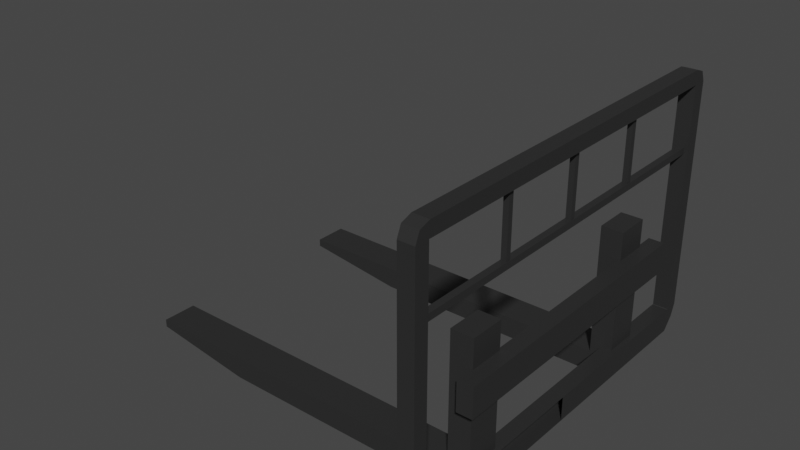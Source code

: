 # Source: forklift-rack.blend  (saved by Blender 3.1.7; exported with 4.5.12 LTS)
import bpy
from mathutils import Matrix  # noqa: F401  (used for matrix-valued properties, if any)

bpy.ops.wm.read_factory_settings(use_empty=True)
scene = bpy.context.scene
scene.name = 'Scene'

# ---- materials (node trees are filled in below, after node groups)
mat_material_002 = bpy.data.materials.new('Material.002')
mat_material_002.use_backface_culling = True
mat_material_002.use_transparent_shadow = False
mat_material_003 = bpy.data.materials.new('Material.003')
mat_material_003.use_backface_culling = True
mat_material_003.use_transparent_shadow = False
mat_material_014 = bpy.data.materials.new('Material.014')
mat_material_014.use_backface_culling = True
mat_material_014.use_transparent_shadow = False
mat_material_006 = bpy.data.materials.new('Material.006')
mat_material_006.use_backface_culling = True
mat_material_006.use_transparent_shadow = False

# ---- material node trees
mat_material_002.use_nodes = True; mat_material_002.node_tree.nodes.clear()
_N = mat_material_002.node_tree.nodes; _L = mat_material_002.node_tree.links
n0 = _N.new('ShaderNodeBsdfPrincipled'); n0.name = 'Principled BSDF'; n0.location = (10, 300)
n0.distribution = 'GGX'
n0.subsurface_method = 'RANDOM_WALK_SKIN'
n0.inputs[1].default_value = 0.4
n0.inputs[2].default_value = 0.4151
n0.inputs[3].default_value = 1.45
n0.inputs[27].default_value = (0.0, 0.0, 0.0, 1.0)
n0.inputs[28].default_value = 1.0
n1 = _N.new('ShaderNodeOutputMaterial'); n1.name = 'Material Output'; n1.location = (320, 270)
n2 = _N.new('ShaderNodeMix'); n2.name = 'Mix'; n2.location = (-340, 210)
n2.label = 'Color Factor'
n2.data_type = 'RGBA'
n2.blend_type = 'MULTIPLY'
n2.inputs[0].default_value = 1.0
n2.inputs[7].default_value = (0.04397, 0.04397, 0.04397, 1.0)
n3 = _N.new('ShaderNodeVertexColor'); n3.name = 'Vertex Color'; n3.location = (-650, -30)
n3.layer_name = 'Col'
_L.new(n0.outputs[0], n1.inputs[0])
_L.new(n2.outputs[2], n0.inputs[0])
_L.new(n3.outputs[0], n2.inputs[6])
n1.is_active_output = True
mat_material_003.use_nodes = True; mat_material_003.node_tree.nodes.clear()
_N = mat_material_003.node_tree.nodes; _L = mat_material_003.node_tree.links
n0 = _N.new('ShaderNodeBsdfPrincipled'); n0.name = 'Principled BSDF'; n0.location = (10, 300)
n0.distribution = 'GGX'
n0.subsurface_method = 'RANDOM_WALK_SKIN'
n0.inputs[1].default_value = 0.4
n0.inputs[2].default_value = 0.4151
n0.inputs[3].default_value = 1.45
n0.inputs[27].default_value = (0.0, 0.0, 0.0, 1.0)
n0.inputs[28].default_value = 1.0
n1 = _N.new('ShaderNodeOutputMaterial'); n1.name = 'Material Output'; n1.location = (320, 270)
n2 = _N.new('ShaderNodeMix'); n2.name = 'Mix'; n2.location = (-340, 210)
n2.label = 'Color Factor'
n2.data_type = 'RGBA'
n2.blend_type = 'MULTIPLY'
n2.inputs[0].default_value = 1.0
n2.inputs[7].default_value = (0.1179, 0.1179, 0.1179, 1.0)
n3 = _N.new('ShaderNodeVertexColor'); n3.name = 'Vertex Color'; n3.location = (-650, -30)
n3.layer_name = 'Col'
_L.new(n0.outputs[0], n1.inputs[0])
_L.new(n2.outputs[2], n0.inputs[0])
_L.new(n3.outputs[0], n2.inputs[6])
n1.is_active_output = True
mat_material_014.use_nodes = True; mat_material_014.node_tree.nodes.clear()
_N = mat_material_014.node_tree.nodes; _L = mat_material_014.node_tree.links
n0 = _N.new('ShaderNodeBsdfPrincipled'); n0.name = 'Principled BSDF'; n0.location = (10, 300)
n0.distribution = 'GGX'
n0.subsurface_method = 'RANDOM_WALK_SKIN'
n0.inputs[1].default_value = 0.4
n0.inputs[2].default_value = 0.4151
n0.inputs[3].default_value = 1.45
n0.inputs[27].default_value = (0.0, 0.0, 0.0, 1.0)
n0.inputs[28].default_value = 1.0
n1 = _N.new('ShaderNodeOutputMaterial'); n1.name = 'Material Output'; n1.location = (320, 270)
n2 = _N.new('ShaderNodeMix'); n2.name = 'Mix'; n2.location = (-340, 210)
n2.label = 'Color Factor'
n2.data_type = 'RGBA'
n2.blend_type = 'MULTIPLY'
n2.inputs[0].default_value = 1.0
n2.inputs[7].default_value = (0.8, 0.5079, 0.03644, 1.0)
n3 = _N.new('ShaderNodeVertexColor'); n3.name = 'Vertex Color'; n3.location = (-650, -30)
n3.layer_name = 'Col'
_L.new(n0.outputs[0], n1.inputs[0])
_L.new(n2.outputs[2], n0.inputs[0])
_L.new(n3.outputs[0], n2.inputs[6])
n1.is_active_output = True
mat_material_006.use_nodes = True; mat_material_006.node_tree.nodes.clear()
_N = mat_material_006.node_tree.nodes; _L = mat_material_006.node_tree.links
n0 = _N.new('ShaderNodeBsdfPrincipled'); n0.name = 'Principled BSDF'; n0.location = (10, 300)
n0.distribution = 'GGX'
n0.subsurface_method = 'RANDOM_WALK_SKIN'
n0.inputs[1].default_value = 0.4
n0.inputs[2].default_value = 0.4151
n0.inputs[3].default_value = 1.45
n0.inputs[27].default_value = (0.0, 0.0, 0.0, 1.0)
n0.inputs[28].default_value = 1.0
n1 = _N.new('ShaderNodeOutputMaterial'); n1.name = 'Material Output'; n1.location = (320, 270)
n2 = _N.new('ShaderNodeMix'); n2.name = 'Mix'; n2.location = (-340, 210)
n2.label = 'Color Factor'
n2.data_type = 'RGBA'
n2.blend_type = 'MULTIPLY'
n2.inputs[0].default_value = 1.0
n2.inputs[7].default_value = (0.2548, 0.2548, 0.2548, 1.0)
n3 = _N.new('ShaderNodeVertexColor'); n3.name = 'Vertex Color'; n3.location = (-650, -30)
n3.layer_name = 'Col'
_L.new(n0.outputs[0], n1.inputs[0])
_L.new(n2.outputs[2], n0.inputs[0])
_L.new(n3.outputs[0], n2.inputs[6])
n1.is_active_output = True

# ---- world
world_world = bpy.data.worlds.new('World'); scene.world = world_world
world_world.use_nodes = True; world_world.node_tree.nodes.clear()
_N = world_world.node_tree.nodes; _L = world_world.node_tree.links
n0 = _N.new('ShaderNodeOutputWorld'); n0.name = 'World Output'; n0.location = (300, 300)
n1 = _N.new('ShaderNodeBackground'); n1.name = 'Background'; n1.location = (10, 300)
n1.inputs[0].default_value = (0.05088, 0.05088, 0.05088, 1.0)
_L.new(n1.outputs[0], n0.inputs[0])
n0.is_active_output = True
world_world.color = (0.05088, 0.05088, 0.05088)
world_world.use_sun_shadow = False
world_world.sun_shadow_jitter_overblur = 0.0

# ---- meshes
me_cylinder_002 = bpy.data.meshes.new('Cylinder.002')
me_cylinder_002.from_pydata([(0.001193, 0.02247, -0.0145), (0.001193, 0.02247, -0.0145), (0.001193, 0.02134, -0.0145), (0.001193, 0.02134, -0.0145), (0.001193, 0.02134, -0.0145), (0.001193, 0.02247, -0.0145), (0.001193, 0.02134, -0.0145), (0.001193, 0.02247, -0.0145), (0.001193, 0.01108, -0.0145), (0.001193, 0.01108, -0.0145), (0.001193, 0.01909, -0.0145), (0.001193, 0.01909, -0.0145), (0.001193, 0.01108, -0.0145), (0.001193, 0.01108, -0.0145), (0.001193, 0.01108, -0.0145), (0.001193, 0.01909, -0.0145), (0.001193, -0.02247, -0.0145), (0.001193, -0.02247, -0.0145), (0.001193, -0.02134, -0.0145), (0.001193, -0.02247, -0.0145), (0.001193, -0.02247, -0.0145), (0.001193, -0.02134, -0.0145), (0.001193, -0.02247, -0.0145), (0.001193, -0.02134, -0.0145), (0.001193, -0.01909, -0.0145), (0.001193, -0.01909, -0.0145), (0.001193, -0.01107, -0.0145), (0.001193, -0.01909, -0.0145), (0.001193, -0.01909, -0.0145), (0.001193, -0.01107, -0.0145), (0.001193, -0.01909, -0.0145), (0.001193, -0.01909, -0.0145), (0.001193, -0.01107, -0.0145), (-0.003593, 0.02045, -0.01482), (-0.005775, 0.02045, -0.01482), (-0.005775, 0.02045, -0.01367), (-0.003593, 0.02045, -0.01367), (-0.003593, -0.01995, -0.01367), (-0.003593, 0.02045, -0.01367), (-0.003593, 0.02045, -0.01367), (-0.005775, -0.01995, -0.01367), (-0.005775, -0.01995, -0.01367), (-0.005775, 0.02045, -0.01367), (-0.003593, -0.01995, -0.01367), (-0.003593, -0.01995, -0.01367), (-0.005775, -0.01995, -0.01482), (-0.005775, -0.01995, -0.01482), (-0.003593, -0.01995, -0.01482), (-0.005775, -0.01995, -0.01367), (-0.005775, -0.01995, -0.01482), (-0.005775, -0.01995, -0.01482), (-0.003593, 0.02045, -0.01482), (-0.003593, 0.02045, -0.01482), (-0.003593, -0.01995, -0.01482), (-0.005775, 0.02045, -0.01482), (-0.003593, -0.01995, -0.01367), (-0.003593, -0.01995, -0.01367), (-0.003593, 0.02045, -0.01482), (-0.003593, 0.02045, -0.01482), (-0.003593, 0.02045, -0.01367), (-0.003593, -0.01995, -0.01482), (-0.005775, 0.02045, -0.01482), (-0.005775, 0.02045, -0.01482), (-0.005775, -0.01995, -0.01482), (-0.005775, -0.01995, -0.01367), (-0.005775, -0.01995, -0.01367), (-0.005775, 0.02045, -0.01367), (-0.01663, -0.01248, -0.01461), (-0.01663, -0.01177, -0.01499), (-0.01663, -0.01248, -0.01499), (-0.01663, -0.01177, -0.01461), (-0.01108, -0.01248, -0.01461), (-0.01663, -0.01177, -0.01461), (-0.01663, -0.01248, -0.01461), (-0.01108, -0.01177, -0.01461), (-0.01108, -0.01248, -0.01499), (-0.01108, -0.01177, -0.01461), (-0.01108, -0.01248, -0.01461), (-0.01108, -0.01177, -0.01499), (-0.01108, -0.01248, -0.01499), (-0.01108, -0.01248, -0.01499), (-0.01663, -0.01177, -0.01499), (-0.01663, -0.01177, -0.01499), (-0.01108, -0.01177, -0.01499), (-0.01663, -0.01248, -0.01499), (-0.01108, -0.01177, -0.01499), (-0.01663, -0.01177, -0.01461), (-0.01108, -0.01177, -0.01461), (-0.01663, -0.01177, -0.01499), (-0.01663, -0.01248, -0.01499), (-0.01108, -0.01248, -0.01461), (-0.01663, -0.01248, -0.01461), (-0.01108, -0.01248, -0.01499), (-0.01663, 0.01226, -0.01461), (-0.01663, 0.01297, -0.01499), (-0.01663, 0.01226, -0.01499), (-0.01663, 0.01297, -0.01461), (-0.01108, 0.01226, -0.01461), (-0.01663, 0.01297, -0.01461), (-0.01663, 0.01226, -0.01461), (-0.01108, 0.01297, -0.01461), (-0.01108, 0.01226, -0.01499), (-0.01108, 0.01297, -0.01461), (-0.01108, 0.01226, -0.01461), (-0.01108, 0.01297, -0.01499), (-0.01108, 0.01226, -0.01499), (-0.01108, 0.01226, -0.01499), (-0.01663, 0.01297, -0.01499), (-0.01663, 0.01297, -0.01499), (-0.01108, 0.01297, -0.01499), (-0.01663, 0.01226, -0.01499), (-0.01108, 0.01297, -0.01499), (-0.01108, 0.01297, -0.01499), (-0.01663, 0.01297, -0.01461), (-0.01663, 0.01297, -0.01461), (-0.01108, 0.01297, -0.01461), (-0.01663, 0.01297, -0.01499), (-0.01663, 0.01226, -0.01499), (-0.01663, 0.01226, -0.01499), (-0.01108, 0.01226, -0.01461), (-0.01108, 0.01226, -0.01461), (-0.01663, 0.01226, -0.01461), (-0.01108, 0.01226, -0.01499), (-0.01663, -0.0001102, -0.01499), (-0.01663, -0.0001102, -0.01499), (-0.01663, 0.0005996, -0.01461), (-0.01663, 0.0005996, -0.01461), (-0.01663, 0.0005996, -0.01499), (-0.01663, -0.0001102, -0.01461), (-0.01108, -0.0001102, -0.01461), (-0.01663, 0.0005996, -0.01461), (-0.01663, -0.0001102, -0.01461), (-0.01108, 0.0005996, -0.01461), (-0.01108, -0.0001102, -0.01499), (-0.01108, 0.0005996, -0.01461), (-0.01108, -0.0001102, -0.01461), (-0.01108, 0.0005996, -0.01499), (-0.01108, -0.0001102, -0.01499), (-0.01108, -0.0001102, -0.01499), (-0.01663, 0.0005996, -0.01499), (-0.01663, 0.0005996, -0.01499), (-0.01108, 0.0005996, -0.01499), (-0.01663, -0.0001102, -0.01499), (-0.01108, 0.0005996, -0.01499), (-0.01108, 0.0005996, -0.01499), (-0.01663, 0.0005996, -0.01461), (-0.01663, 0.0005996, -0.01461), (-0.01108, 0.0005996, -0.01461), (-0.01663, 0.0005996, -0.01499), (-0.01663, -0.0001102, -0.01499), (-0.01663, -0.0001102, -0.01499), (-0.01108, -0.0001102, -0.01461), (-0.01108, -0.0001102, -0.01461), (-0.01663, -0.0001102, -0.01461), (-0.01108, -0.0001102, -0.01499), (-0.01142, 0.02732, -0.01504), (-0.01142, 0.02732, -0.01456), (-0.01094, 0.02732, -0.01504), (-0.01094, 0.02732, -0.01456), (-0.01094, -0.02683, -0.01456), (-0.01094, 0.02732, -0.01456), (-0.01094, 0.02732, -0.01456), (-0.01142, -0.02683, -0.01456), (-0.01142, -0.02683, -0.01456), (-0.01142, 0.02732, -0.01456), (-0.01142, -0.02683, -0.01456), (-0.01142, -0.02683, -0.01504), (-0.01094, -0.02683, -0.01456), (-0.01094, -0.02683, -0.01504), (-0.01142, -0.02683, -0.01504), (-0.01142, -0.02683, -0.01504), (-0.01094, 0.02732, -0.01504), (-0.01094, 0.02732, -0.01504), (-0.01094, -0.02683, -0.01504), (-0.01142, 0.02732, -0.01504), (-0.01094, -0.02683, -0.01456), (-0.01094, -0.02683, -0.01456), (-0.01094, 0.02732, -0.01504), (-0.01094, 0.02732, -0.01504), (-0.01094, 0.02732, -0.01456), (-0.01094, -0.02683, -0.01504), (-0.01142, 0.02732, -0.01504), (-0.01142, 0.02732, -0.01504), (-0.01142, -0.02683, -0.01504), (-0.01142, -0.02683, -0.01456), (-0.01142, -0.02683, -0.01456), (-0.01142, 0.02732, -0.01456), (0.001166, 0.02642, -0.0143), (0.001152, 0.02638, -0.01545), (0.001152, 0.02638, -0.0143), (0.001166, 0.02642, -0.01545), (0.001152, 0.0002524, -0.01545), (0.001152, 0.02638, -0.01545), (0.001152, 0.02638, -0.01545), (0.002949, 0.0002524, -0.01545), (0.002949, 0.0002524, -0.01545), (0.002949, 0.02638, -0.01545), (0.001152, 0.0002524, -0.01545), (0.001152, 0.0002524, -0.01545), (0.001152, 0.02638, -0.0143), (0.001152, 0.02638, -0.0143), (0.001152, 0.02638, -0.01545), (0.001152, 0.0002524, -0.0143), (0.001134, 0.02655, -0.0143), (0.001134, 0.02655, -0.0143), (0.00203, 0.02789, -0.0143), (0.00203, 0.02789, -0.0143), (0.001134, 0.02853, -0.0143), (0.001166, 0.02642, -0.0143), (0.002949, 0.02638, -0.01545), (0.00203, 0.02789, -0.01545), (0.00203, 0.02789, -0.01545), (0.002949, 0.02638, -0.0143), (0.002949, 0.02638, -0.0143), (0.00203, 0.02789, -0.0143), (0.002949, 0.02638, -0.0143), (0.002949, 0.02638, -0.0143), (0.001166, 0.02642, -0.0143), (0.001166, 0.02642, -0.0143), (0.001152, 0.02638, -0.0143), (0.00203, 0.02789, -0.0143), (0.001166, 0.02642, -0.01545), (0.001166, 0.02642, -0.01545), (0.002949, 0.02638, -0.01545), (0.002949, 0.02638, -0.01545), (0.001152, 0.02638, -0.01545), (0.00203, 0.02789, -0.01545), (-0.01589, 0.02655, -0.0143), (-0.01589, 0.02655, -0.0143), (0.001134, 0.02655, -0.01545), (0.001134, 0.02655, -0.01545), (0.001134, 0.02655, -0.0143), (-0.01589, 0.02655, -0.01545), (0.001134, 0.02655, -0.01545), (0.001134, 0.02655, -0.01545), (0.001134, 0.02853, -0.01545), (0.00203, 0.02789, -0.01545), (0.00203, 0.02789, -0.01545), (0.001166, 0.02642, -0.01545), (0.001166, 0.02642, -0.01545), (0.001166, 0.02642, -0.01545), (0.001166, 0.02642, -0.0143), (0.001134, 0.02655, -0.0143), (0.001134, 0.02655, -0.0143), (0.001134, 0.02655, -0.01545), (0.001134, 0.02853, -0.01545), (0.00203, 0.02789, -0.0143), (0.00203, 0.02789, -0.01545), (0.001134, 0.02853, -0.0143), (-0.01589, 0.02655, -0.0143), (-0.01589, 0.02655, -0.0143), (-0.01589, 0.02853, -0.0143), (-0.01665, 0.02793, -0.0143), (-0.01665, 0.02793, -0.0143), (-0.0159, 0.02654, -0.0143), (-0.01589, 0.02853, -0.01545), (-0.01589, 0.02853, -0.01545), (0.001134, 0.02853, -0.0143), (0.001134, 0.02853, -0.0143), (0.001134, 0.02853, -0.01545), (-0.01589, 0.02853, -0.0143), (0.001134, 0.02853, -0.0143), (-0.01589, 0.02853, -0.0143), (-0.01589, 0.02853, -0.0143), (0.001134, 0.02655, -0.0143), (0.001134, 0.02655, -0.0143), (-0.01589, 0.02655, -0.0143), (0.001134, 0.02655, -0.01545), (0.001134, 0.02655, -0.01545), (-0.01589, 0.02853, -0.01545), (-0.01589, 0.02853, -0.01545), (0.001134, 0.02853, -0.01545), (-0.01589, 0.02655, -0.01545), (0.002949, 0.0002524, -0.01545), (0.002949, 0.0002524, -0.01545), (0.002949, 0.02638, -0.0143), (0.002949, 0.02638, -0.0143), (0.002949, 0.0002524, -0.0143), (0.002949, 0.02638, -0.01545), (0.002949, 0.0002524, -0.0143), (0.002949, 0.0002524, -0.0143), (0.001152, 0.02638, -0.0143), (0.001152, 0.02638, -0.0143), (0.001152, 0.0002524, -0.0143), (0.002949, 0.02638, -0.0143), (-0.01587, 0.02646, -0.0143), (-0.01587, 0.02646, -0.0143), (-0.01587, 0.02646, -0.01545), (-0.0159, 0.02654, -0.01545), (-0.0159, 0.02654, -0.01545), (-0.0159, 0.02654, -0.0143), (-0.01589, 0.02655, -0.01545), (-0.01589, 0.02655, -0.01545), (-0.01665, 0.02793, -0.01545), (-0.01665, 0.02793, -0.01545), (-0.01589, 0.02853, -0.01545), (-0.0159, 0.02654, -0.01545), (-0.0159, 0.02654, -0.01545), (-0.0159, 0.02654, -0.01545), (-0.0159, 0.02654, -0.0143), (-0.01589, 0.02655, -0.01545), (-0.01589, 0.02655, -0.0143), (-0.0159, 0.02654, -0.01545), (-0.01589, 0.02853, -0.01545), (-0.01589, 0.02853, -0.01545), (-0.01665, 0.02793, -0.0143), (-0.01665, 0.02793, -0.0143), (-0.01589, 0.02853, -0.0143), (-0.01665, 0.02793, -0.01545), (-0.01587, 0.0002524, -0.0143), (-0.01587, 0.0002524, -0.0143), (-0.01692, 0.02644, -0.0143), (-0.01692, 0.02644, -0.0143), (-0.01692, 0.0002524, -0.0143), (-0.01587, 0.02646, -0.0143), (-0.01692, 0.02644, -0.01545), (-0.01692, 0.02644, -0.0143), (-0.01665, 0.02793, -0.0143), (-0.01665, 0.02793, -0.01545), (-0.01665, 0.02793, -0.0143), (-0.01692, 0.02644, -0.0143), (-0.01692, 0.02644, -0.0143), (-0.0159, 0.02654, -0.0143), (-0.0159, 0.02654, -0.0143), (-0.01587, 0.02646, -0.0143), (-0.01692, 0.02644, -0.01545), (-0.01692, 0.02644, -0.01545), (-0.01587, 0.02646, -0.01545), (-0.01692, 0.0002524, -0.01545), (-0.01692, 0.02644, -0.01545), (-0.01692, 0.02644, -0.01545), (-0.01587, 0.0002524, -0.01545), (-0.01587, 0.0002524, -0.01545), (-0.01587, 0.02646, -0.01545), (-0.01587, 0.0002524, -0.01545), (-0.01587, 0.0002524, -0.01545), (-0.01587, 0.02646, -0.0143), (-0.01587, 0.02646, -0.0143), (-0.01587, 0.0002524, -0.0143), (-0.01587, 0.02646, -0.01545), (-0.01692, 0.0002524, -0.0143), (-0.01692, 0.02644, -0.0143), (-0.01692, 0.02644, -0.0143), (-0.01692, 0.0002524, -0.01545), (-0.01692, 0.0002524, -0.01545), (-0.01692, 0.02644, -0.01545), (0.001166, -0.02592, -0.0143), (0.001152, -0.02588, -0.01545), (0.001166, -0.02592, -0.01545), (0.001152, -0.02588, -0.0143), (0.002949, -0.02588, -0.01545), (0.002949, -0.02588, -0.01545), (0.001152, 0.0002524, -0.01545), (0.001152, 0.0002524, -0.01545), (0.002949, 0.0002524, -0.01545), (0.001152, -0.02588, -0.01545), (0.001152, -0.02588, -0.0143), (0.001152, 0.0002524, -0.0143), (0.001152, 0.0002524, -0.0143), (0.001152, -0.02588, -0.01545), (0.001152, -0.02588, -0.01545), (0.001152, 0.0002524, -0.01545), (0.00203, -0.02739, -0.0143), (0.00203, -0.02739, -0.0143), (0.001134, -0.02604, -0.0143), (0.001134, -0.02604, -0.0143), (0.001134, -0.02803, -0.0143), (0.001166, -0.02592, -0.0143), (0.00203, -0.02739, -0.0143), (0.002949, -0.02588, -0.01545), (0.002949, -0.02588, -0.0143), (0.00203, -0.02739, -0.01545), (0.002949, -0.02588, -0.0143), (0.001152, -0.02588, -0.0143), (0.001166, -0.02592, -0.0143), (0.00203, -0.02739, -0.0143), (0.002949, -0.02588, -0.01545), (0.002949, -0.02588, -0.01545), (0.00203, -0.02739, -0.01545), (0.001166, -0.02592, -0.01545), (0.001166, -0.02592, -0.01545), (0.001152, -0.02588, -0.01545), (0.001134, -0.02604, -0.01545), (-0.01589, -0.02604, -0.01545), (-0.01589, -0.02604, -0.0143), (0.001134, -0.02604, -0.0143), (0.001134, -0.02803, -0.01545), (0.001134, -0.02604, -0.01545), (0.001134, -0.02604, -0.01545), (0.00203, -0.02739, -0.01545), (0.00203, -0.02739, -0.01545), (0.001166, -0.02592, -0.01545), (0.001134, -0.02604, -0.0143), (0.001134, -0.02604, -0.0143), (0.001166, -0.02592, -0.01545), (0.001166, -0.02592, -0.01545), (0.001134, -0.02604, -0.01545), (0.001166, -0.02592, -0.0143), (0.001134, -0.02803, -0.0143), (0.001134, -0.02803, -0.01545), (0.001134, -0.02803, -0.01545), (0.00203, -0.02739, -0.0143), (0.00203, -0.02739, -0.0143), (0.00203, -0.02739, -0.01545), (-0.01589, -0.02803, -0.0143), (-0.01589, -0.02604, -0.0143), (-0.01589, -0.02604, -0.0143), (-0.01665, -0.02743, -0.0143), (-0.01665, -0.02743, -0.0143), (-0.0159, -0.02604, -0.0143), (-0.01589, -0.02803, -0.01545), (-0.01589, -0.02803, -0.01545), (0.001134, -0.02803, -0.0143), (0.001134, -0.02803, -0.0143), (-0.01589, -0.02803, -0.0143), (0.001134, -0.02803, -0.01545), (-0.01589, -0.02803, -0.0143), (-0.01589, -0.02803, -0.0143), (0.001134, -0.02604, -0.0143), (0.001134, -0.02604, -0.0143), (-0.01589, -0.02604, -0.0143), (0.001134, -0.02803, -0.0143), (-0.01589, -0.02803, -0.01545), (-0.01589, -0.02803, -0.01545), (0.001134, -0.02604, -0.01545), (0.001134, -0.02604, -0.01545), (0.001134, -0.02803, -0.01545), (-0.01589, -0.02604, -0.01545), (0.002949, -0.02588, -0.01545), (0.002949, -0.02588, -0.01545), (0.002949, 0.0002524, -0.0143), (0.002949, 0.0002524, -0.0143), (0.002949, -0.02588, -0.0143), (0.002949, 0.0002524, -0.01545), (-0.01587, -0.02595, -0.01545), (-0.01587, -0.02595, -0.0143), (-0.01587, -0.02595, -0.0143), (-0.0159, -0.02604, -0.01545), (-0.0159, -0.02604, -0.01545), (-0.0159, -0.02604, -0.0143), (-0.01589, -0.02604, -0.01545), (-0.01589, -0.02604, -0.01545), (-0.01665, -0.02743, -0.01545), (-0.01665, -0.02743, -0.01545), (-0.0159, -0.02604, -0.01545), (-0.01589, -0.02803, -0.01545), (-0.0159, -0.02604, -0.01545), (-0.0159, -0.02604, -0.0143), (-0.0159, -0.02604, -0.0143), (-0.01589, -0.02604, -0.01545), (-0.01589, -0.02604, -0.01545), (-0.01589, -0.02604, -0.0143), (-0.01665, -0.02743, -0.0143), (-0.01665, -0.02743, -0.01545), (-0.01665, -0.02743, -0.01545), (-0.01589, -0.02803, -0.0143), (-0.01589, -0.02803, -0.0143), (-0.01589, -0.02803, -0.01545), (-0.01692, -0.02594, -0.0143), (-0.01692, -0.02594, -0.0143), (-0.01587, 0.0002524, -0.0143), (-0.01587, 0.0002524, -0.0143), (-0.01692, 0.0002524, -0.0143), (-0.01587, -0.02595, -0.0143), (-0.01665, -0.02743, -0.01545), (-0.01665, -0.02743, -0.0143), (-0.01665, -0.02743, -0.0143), (-0.01692, -0.02594, -0.01545), (-0.01692, -0.02594, -0.01545), (-0.01692, -0.02594, -0.0143), (-0.01587, -0.02595, -0.0143), (-0.01692, -0.02594, -0.0143), (-0.01692, -0.02594, -0.0143), (-0.0159, -0.02604, -0.0143), (-0.0159, -0.02604, -0.0143), (-0.01665, -0.02743, -0.0143), (-0.01692, -0.02594, -0.01545), (-0.01692, -0.02594, -0.01545), (-0.0159, -0.02604, -0.01545), (-0.0159, -0.02604, -0.01545), (-0.01665, -0.02743, -0.01545), (-0.01587, -0.02595, -0.01545), (-0.01587, 0.0002524, -0.01545), (-0.01692, 0.0002524, -0.01545), (-0.01692, 0.0002524, -0.01545), (-0.01587, 0.0002524, -0.0143), (-0.01587, 0.0002524, -0.0143), (-0.01692, 0.0002524, -0.0143), (-0.01587, 0.0002524, -0.01545), (-0.01587, 0.0002524, -0.01545), (-0.01587, -0.02595, -0.01545), (-0.01692, -0.02594, -0.01545), (-0.01692, -0.02594, -0.01545), (-0.01692, 0.0002524, -0.01545), (-0.01587, 0.0002524, -0.0143), (-0.01587, 0.0002524, -0.0143), (-0.01587, -0.02595, -0.0143), (-0.01587, -0.02595, -0.01545), (-0.01587, -0.02595, -0.01545), (-0.01587, 0.0002524, -0.01545), (-0.01692, -0.02594, -0.01545), (-0.01692, -0.02594, -0.01545), (-0.01692, 0.0002524, -0.0143), (-0.01692, 0.0002524, -0.0143), (-0.01692, 0.0002524, -0.01545), (-0.01692, -0.02594, -0.0143), (0.001832, -0.01271, -0.03421), (0.001832, -0.01271, -0.01639), (0.001832, -0.01271, -0.01639), (0.003448, -0.01271, -0.03421), (0.003448, -0.01271, -0.03421), (0.003448, -0.01271, -0.01639), (0.003448, -0.01753, -0.01639), (0.003448, -0.01753, -0.01639), (0.00185, -0.01753, -0.01635), (0.00185, -0.01753, -0.01635), (0.001832, -0.01753, -0.01639), (0.002992, -0.01753, -0.01521), (0.001832, -0.01753, -0.03421), (0.001832, -0.01753, -0.03421), (0.002402, -0.01753, -0.04182), (0.002402, -0.01753, -0.04182), (0.003448, -0.01753, -0.03421), (0.001832, -0.01753, -0.04182), (0.001832, -0.01753, -0.04182), (0.001832, -0.01753, -0.04182), (0.002402, -0.01271, -0.04182), (0.002402, -0.01271, -0.04182), (0.002402, -0.01753, -0.04182), (0.001832, -0.01271, -0.04182), (0.003448, -0.01753, -0.03421), (0.003448, -0.01753, -0.03421), (0.002402, -0.01271, -0.04182), (0.002402, -0.01271, -0.04182), (0.003448, -0.01271, -0.03421), (0.002402, -0.01753, -0.04182), (0.001832, -0.01753, -0.04182), (0.001832, -0.01753, -0.03421), (0.001832, -0.01753, -0.03421), (0.001832, -0.01271, -0.04182), (0.001832, -0.01271, -0.04182), (0.001832, -0.01271, -0.03421), (0.001832, -0.01271, -0.01639), (0.001832, -0.01271, -0.01639), (0.001832, -0.01753, -0.03421), (0.001832, -0.01753, -0.03421), (0.001832, -0.01753, -0.01639), (0.001832, -0.01271, -0.03421), (0.003448, -0.01753, -0.03421), (0.003448, -0.01753, -0.03421), (0.003448, -0.01271, -0.01639), (0.003448, -0.01271, -0.01639), (0.003448, -0.01753, -0.01639), (0.003448, -0.01271, -0.03421), (0.001832, -0.01753, -0.01639), (0.001832, -0.01753, -0.01639), (0.003448, -0.01753, -0.03421), (0.003448, -0.01753, -0.03421), (0.003448, -0.01753, -0.01639), (0.001832, -0.01753, -0.03421), (0.001832, -0.01271, -0.04182), (0.001832, -0.01271, -0.03421), (0.001832, -0.01271, -0.03421), (0.002402, -0.01271, -0.04182), (0.002402, -0.01271, -0.04182), (0.003448, -0.01271, -0.03421), (0.00185, -0.01753, -0.01635), (0.00185, -0.01753, -0.01635), (0.001833, -0.01271, -0.01628), (0.001833, -0.01271, -0.01628), (0.00185, -0.01271, -0.01635), (0.001833, -0.01753, -0.01628), (0.002992, -0.01271, -0.01521), (0.002992, -0.01271, -0.01521), (0.002992, -0.01753, -0.01521), (0.003448, -0.01753, -0.01639), (0.003448, -0.01271, -0.01639), (0.001832, -0.01753, -0.01639), (0.001832, -0.01753, -0.01639), (0.00185, -0.01271, -0.01635), (0.00185, -0.01271, -0.01635), (0.001832, -0.01271, -0.01639), (0.00185, -0.01753, -0.01635), (0.002992, -0.01271, -0.01521), (0.003448, -0.01271, -0.01639), (0.00185, -0.01271, -0.01635), (0.00185, -0.01271, -0.01635), (0.001832, -0.01271, -0.01639), (0.001833, -0.01753, -0.01628), (0.001833, -0.01753, -0.01628), (-0.007837, -0.01271, -0.01628), (-0.007837, -0.01271, -0.01628), (0.001833, -0.01271, -0.01628), (-0.007837, -0.01753, -0.01628), (0.001833, -0.01271, -0.01628), (0.001833, -0.01271, -0.01628), (0.001833, -0.01271, -0.01466), (0.002992, -0.01271, -0.01521), (0.002992, -0.01271, -0.01521), (0.00185, -0.01271, -0.01635), (0.002992, -0.01753, -0.01521), (0.002992, -0.01753, -0.01521), (0.001833, -0.01753, -0.01628), (0.001833, -0.01753, -0.01628), (0.00185, -0.01753, -0.01635), (0.001833, -0.01753, -0.01466), (0.001833, -0.01271, -0.01466), (0.001833, -0.01271, -0.01466), (0.001833, -0.01753, -0.01466), (0.002992, -0.01753, -0.01521), (-0.007837, -0.01753, -0.01466), (-0.007837, -0.01271, -0.01466), (-0.007837, -0.01753, -0.01628), (-0.007837, -0.01271, -0.01628), (-0.007837, -0.01271, -0.01628), (0.001833, -0.01271, -0.01466), (0.001833, -0.01271, -0.01628), (-0.007837, -0.01271, -0.01466), (-0.007837, -0.01753, -0.01466), (0.001833, -0.01753, -0.01628), (0.001833, -0.01753, -0.01466), (-0.007837, -0.01753, -0.01628), (0.001833, -0.01271, -0.01466), (-0.007837, -0.01271, -0.01466), (-0.007837, -0.01271, -0.01466), (0.001833, -0.01753, -0.01466), (0.001833, -0.01753, -0.01466), (-0.007837, -0.01753, -0.01466), (0.001832, 0.01758, -0.03421), (0.001832, 0.01758, -0.01639), (0.001832, 0.01758, -0.01639), (0.003448, 0.01758, -0.03421), (0.003448, 0.01758, -0.03421), (0.003448, 0.01758, -0.01639), (0.003448, 0.01277, -0.01639), (0.003448, 0.01277, -0.01639), (0.00185, 0.01277, -0.01635), (0.00185, 0.01277, -0.01635), (0.001832, 0.01277, -0.01639), (0.002992, 0.01277, -0.01521), (0.001832, 0.01277, -0.03421), (0.001832, 0.01277, -0.03421), (0.002402, 0.01277, -0.04182), (0.002402, 0.01277, -0.04182), (0.003448, 0.01277, -0.03421), (0.001832, 0.01277, -0.04182), (0.001832, 0.01277, -0.04182), (0.002402, 0.01758, -0.04182), (0.002402, 0.01277, -0.04182), (0.001832, 0.01758, -0.04182), (0.002402, 0.01277, -0.04182), (0.002402, 0.01277, -0.04182), (0.003448, 0.01758, -0.03421), (0.003448, 0.01758, -0.03421), (0.003448, 0.01277, -0.03421), (0.002402, 0.01758, -0.04182), (0.001832, 0.01277, -0.04182), (0.001832, 0.01277, -0.04182), (0.001832, 0.01758, -0.03421), (0.001832, 0.01758, -0.03421), (0.001832, 0.01758, -0.04182), (0.001832, 0.01277, -0.03421), (0.001832, 0.01758, -0.01639), (0.001832, 0.01758, -0.01639), (0.001832, 0.01277, -0.03421), (0.001832, 0.01277, -0.03421), (0.001832, 0.01277, -0.01639), (0.001832, 0.01758, -0.03421), (0.003448, 0.01277, -0.03421), (0.003448, 0.01277, -0.03421), (0.003448, 0.01758, -0.01639), (0.003448, 0.01758, -0.01639), (0.003448, 0.01277, -0.01639), (0.003448, 0.01758, -0.03421), (0.001832, 0.01277, -0.01639), (0.001832, 0.01277, -0.01639), (0.003448, 0.01277, -0.03421), (0.003448, 0.01277, -0.03421), (0.003448, 0.01277, -0.01639), (0.001832, 0.01277, -0.03421), (0.001832, 0.01758, -0.04182), (0.001832, 0.01758, -0.03421), (0.001832, 0.01758, -0.03421), (0.002402, 0.01758, -0.04182), (0.002402, 0.01758, -0.04182), (0.003448, 0.01758, -0.03421), (0.00185, 0.01277, -0.01635), (0.00185, 0.01277, -0.01635), (0.001833, 0.01758, -0.01628), (0.001833, 0.01758, -0.01628), (0.00185, 0.01758, -0.01635), (0.001833, 0.01277, -0.01628), (0.002992, 0.01758, -0.01521), (0.002992, 0.01758, -0.01521), (0.002992, 0.01277, -0.01521), (0.003448, 0.01277, -0.01639), (0.003448, 0.01758, -0.01639), (0.001832, 0.01277, -0.01639), (0.001832, 0.01277, -0.01639), (0.00185, 0.01758, -0.01635), (0.00185, 0.01758, -0.01635), (0.001832, 0.01758, -0.01639), (0.00185, 0.01277, -0.01635), (0.002992, 0.01758, -0.01521), (0.003448, 0.01758, -0.01639), (0.00185, 0.01758, -0.01635), (0.00185, 0.01758, -0.01635), (0.001832, 0.01758, -0.01639), (0.001833, 0.01277, -0.01628), (0.001833, 0.01277, -0.01628), (-0.007837, 0.01758, -0.01628), (-0.007837, 0.01758, -0.01628), (0.001833, 0.01758, -0.01628), (-0.007837, 0.01277, -0.01628), (0.001833, 0.01758, -0.01628), (0.001833, 0.01758, -0.01628), (0.001833, 0.01758, -0.01466), (0.002992, 0.01758, -0.01521), (0.002992, 0.01758, -0.01521), (0.00185, 0.01758, -0.01635), (0.002992, 0.01277, -0.01521), (0.002992, 0.01277, -0.01521), (0.001833, 0.01277, -0.01628), (0.001833, 0.01277, -0.01628), (0.00185, 0.01277, -0.01635), (0.001833, 0.01277, -0.01466), (0.001833, 0.01758, -0.01466), (0.001833, 0.01758, -0.01466), (0.001833, 0.01277, -0.01466), (0.002992, 0.01277, -0.01521), (-0.007837, 0.01277, -0.01466), (-0.007837, 0.01758, -0.01466), (-0.007837, 0.01758, -0.01466), (-0.007837, 0.01277, -0.01628), (-0.007837, 0.01277, -0.01628), (-0.007837, 0.01758, -0.01628), (-0.007837, 0.01758, -0.01628), (-0.007837, 0.01758, -0.01628), (0.001833, 0.01758, -0.01466), (0.001833, 0.01758, -0.01466), (0.001833, 0.01758, -0.01628), (-0.007837, 0.01758, -0.01466), (-0.007837, 0.01277, -0.01466), (-0.007837, 0.01277, -0.01466), (0.001833, 0.01277, -0.01628), (0.001833, 0.01277, -0.01628), (0.001833, 0.01277, -0.01466), (-0.007837, 0.01277, -0.01628), (0.001833, 0.01758, -0.01466), (-0.007837, 0.01758, -0.01466), (0.001833, 0.01277, -0.01466), (-0.007837, 0.01277, -0.01466)], [(706, 707), (693, 696), (13, 15), (30, 32), (586, 587), (22, 23), (24, 26), (6, 7), (573, 576), (9, 10), (19, 21), (3, 5)], [(33, 34, 35), (33, 35, 36), (37, 39, 41), (40, 38, 42), (43, 45, 47), (44, 48, 46), (49, 51, 53), (52, 50, 54), (56, 58, 59), (57, 55, 60), (61, 63, 64), (65, 66, 62), (67, 68, 69), (68, 67, 70), (71, 72, 73), (72, 71, 74), (75, 76, 77), (76, 75, 78), (80, 82, 83), (81, 79, 84), (85, 86, 87), (85, 88, 86), (89, 90, 91), (90, 89, 92), (93, 94, 95), (94, 93, 96), (97, 98, 99), (98, 97, 100), (101, 102, 103), (102, 101, 104), (106, 108, 109), (107, 105, 110), (111, 113, 115), (112, 116, 114), (118, 120, 121), (119, 117, 122), (123, 125, 127), (126, 124, 128), (129, 130, 131), (130, 129, 132), (133, 134, 135), (134, 133, 136), (137, 139, 141), (140, 138, 142), (143, 145, 147), (144, 148, 146), (150, 152, 153), (151, 149, 154), (155, 156, 157), (157, 156, 158), (159, 160, 162), (163, 161, 164), (165, 166, 167), (167, 166, 168), (170, 172, 173), (171, 169, 174), (175, 177, 179), (178, 176, 180), (181, 183, 184), (185, 186, 182), (187, 188, 189), (188, 187, 190), (191, 192, 194), (195, 193, 196), (197, 199, 201), (200, 198, 202), (203, 205, 207), (206, 204, 208), (209, 211, 213), (212, 210, 214), (216, 218, 219), (217, 215, 220), (222, 224, 225), (226, 223, 221), (227, 229, 231), (230, 228, 232), (233, 235, 236), (237, 238, 234), (240, 241, 243), (239, 242, 244), (245, 246, 247), (246, 245, 248), (250, 251, 253), (249, 252, 254), (255, 257, 259), (258, 256, 260), (261, 262, 264), (266, 265, 263), (267, 269, 271), (270, 268, 272), (274, 276, 277), (275, 273, 278), (280, 282, 283), (281, 279, 284), (286, 287, 289), (285, 288, 290), (291, 293, 295), (294, 292, 298), (299, 300, 301), (300, 299, 302), (303, 305, 307), (306, 304, 308), (309, 311, 313), (312, 310, 314), (315, 316, 317), (315, 317, 318), (319, 321, 323), (320, 324, 322), (326, 293, 297), (327, 325, 296), (328, 330, 332), (331, 329, 333), (335, 337, 338), (336, 334, 339), (340, 341, 343), (344, 342, 345), (346, 347, 348), (347, 346, 349), (351, 353, 354), (352, 350, 355), (356, 357, 359), (360, 358, 361), (362, 364, 366), (363, 367, 365), (368, 369, 370), (369, 368, 371), (372, 373, 374), (374, 375, 372), (376, 378, 379), (377, 380, 381), (382, 383, 384), (382, 384, 385), (386, 388, 390), (391, 389, 387), (392, 394, 396), (395, 393, 397), (398, 400, 402), (401, 399, 403), (404, 406, 408), (407, 405, 409), (411, 413, 414), (412, 410, 415), (417, 419, 420), (416, 421, 418), (422, 424, 426), (425, 423, 427), (428, 430, 432), (431, 429, 433), (434, 436, 438), (439, 437, 435), (440, 442, 444), (443, 441, 445), (446, 447, 449), (450, 448, 451), (452, 454, 456), (455, 453, 457), (458, 460, 462), (461, 459, 463), (464, 466, 468), (465, 469, 467), (470, 471, 473), (474, 472, 475), (477, 479, 480), (478, 476, 481), (482, 483, 485), (484, 487, 486), (489, 490, 492), (491, 493, 488), (494, 496, 497), (498, 499, 495), (500, 502, 504), (503, 501, 505), (506, 508, 510), (509, 507, 511), (512, 514, 516), (515, 513, 517), (519, 521, 522), (520, 518, 523), (524, 526, 528), (527, 525, 529), (531, 533, 534), (532, 530, 535), (536, 538, 540), (537, 541, 539), (542, 544, 546), (545, 543, 547), (549, 551, 552), (550, 548, 553), (555, 557, 558), (556, 554, 559), (560, 562, 564), (563, 561, 565), (567, 569, 570), (568, 566, 571), (572, 574, 575), (577, 579, 581), (580, 578, 582), (583, 584, 585), (589, 591, 592), (590, 588, 593), (595, 596, 598), (597, 599, 594), (601, 603, 604), (602, 600, 605), (606, 608, 609), (610, 611, 612), (612, 611, 613), (614, 615, 616), (615, 614, 617), (618, 619, 620), (619, 618, 621), (622, 623, 625), (627, 626, 624), (628, 630, 632), (631, 629, 633), (634, 636, 638), (637, 635, 639), (641, 643, 644), (642, 640, 645), (646, 647, 648), (647, 646, 649), (651, 653, 654), (652, 650, 655), (656, 658, 660), (659, 657, 661), (663, 665, 666), (664, 662, 667), (669, 671, 672), (670, 668, 673), (674, 676, 678), (677, 675, 679), (680, 682, 684), (683, 681, 685), (686, 688, 690), (689, 687, 691), (692, 694, 695), (698, 700, 701), (699, 697, 702), (703, 704, 705), (709, 711, 712), (710, 708, 713), (715, 716, 718), (717, 719, 714), (721, 723, 724), (722, 720, 725), (726, 728, 729), (730, 731, 733), (734, 732, 735), (737, 739, 740), (738, 736, 741), (743, 745, 746), (744, 742, 747), (748, 749, 750), (751, 750, 749)])
me_cylinder_002.polygons.foreach_set('use_smooth', [0, 0, 0, 0, 0, 0, 0, 0, 0, 0, 0, 0, 0, 0, 0, 0, 0, 0, 0, 0, 0, 0, 0, 0, 0, 0, 0, 0, 0, 0, 0, 0, 0, 0, 0, 0, 0, 1, 0, 0, 0, 0, 0, 0, 0, 0, 0, 0, 0, 0, 0, 0, 0, 0, 0, 0, 1, 0, 0, 1, 0, 0, 1, 1, 0, 0, 0, 0, 0, 0, 0, 0, 0, 0, 0, 0, 0, 0, 0, 0, 0, 0, 0, 0, 0, 0, 0, 0, 0, 0, 0, 0, 1, 1, 1, 0, 0, 0, 0, 0, 0, 0, 0, 0, 0, 0, 1, 0, 1, 0, 0, 0, 0, 0, 0, 1, 0, 0, 1, 1, 0, 0, 0, 0, 1, 1, 0, 0, 0, 0, 0, 0, 0, 0, 0, 0, 0, 0, 0, 0, 0, 0, 0, 0, 0, 0, 0, 0, 1, 1, 0, 0, 0, 0, 0, 0, 0, 0, 0, 0, 0, 0, 1, 0, 0, 0, 0, 0, 0, 0, 0, 0, 0, 0, 0, 0, 0, 0, 0, 0, 0, 0, 0, 0, 0, 0, 0, 0, 0, 0, 0, 0, 0, 0, 0, 0, 0, 0, 0, 0, 0, 0, 0, 0, 1, 0, 0, 0, 0, 0, 0, 0, 0, 0, 0, 0, 0, 0, 0, 0, 0, 0, 0, 0, 0, 0, 0, 0, 0, 0, 0, 0, 0, 0, 0, 0, 0, 1, 0, 0, 0, 0, 1, 0, 0, 0, 0, 0, 0, 0, 0, 0, 0, 0])
_ca = me_cylinder_002.color_attributes.new('Col', 'BYTE_COLOR', 'CORNER')
_ca.data.foreach_set('color', [1.0, 1.0, 1.0, 1.0, 1.0, 1.0, 1.0, 1.0, 1.0, 1.0, 1.0, 1.0, 1.0, 1.0, 1.0, 1.0, 1.0, 1.0, 1.0, 1.0, 1.0, 1.0, 1.0, 1.0, 1.0, 1.0, 1.0, 1.0, 1.0, 1.0, 1.0, 1.0, 1.0, 1.0, 1.0, 1.0, 1.0, 1.0, 1.0, 1.0, 1.0, 1.0, 1.0, 1.0, 1.0, 1.0, 1.0, 1.0, 1.0, 1.0, 1.0, 1.0, 1.0, 1.0, 1.0, 1.0, 1.0, 1.0, 1.0, 1.0, 1.0, 1.0, 1.0, 1.0, 1.0, 1.0, 1.0, 1.0, 1.0, 1.0, 1.0, 1.0, 1.0, 1.0, 1.0, 1.0, 1.0, 1.0, 1.0, 1.0, 1.0, 1.0, 1.0, 1.0, 1.0, 1.0, 1.0, 1.0, 1.0, 1.0, 1.0, 1.0, 1.0, 1.0, 1.0, 1.0, 1.0, 1.0, 1.0, 1.0, 1.0, 1.0, 1.0, 1.0, 1.0, 1.0, 1.0, 1.0, 1.0, 1.0, 1.0, 1.0, 1.0, 1.0, 1.0, 1.0, 1.0, 1.0, 1.0, 1.0, 1.0, 1.0, 1.0, 1.0, 1.0, 1.0, 1.0, 1.0, 1.0, 1.0, 1.0, 1.0, 1.0, 1.0, 1.0, 1.0, 1.0, 1.0, 1.0, 1.0, 1.0, 1.0, 1.0, 1.0, 1.0, 1.0, 1.0, 1.0, 1.0, 1.0, 1.0, 1.0, 1.0, 1.0, 1.0, 1.0, 1.0, 1.0, 1.0, 1.0, 1.0, 1.0, 1.0, 1.0, 1.0, 1.0, 1.0, 1.0, 1.0, 1.0, 1.0, 1.0, 1.0, 1.0, 1.0, 1.0, 1.0, 1.0, 1.0, 1.0, 1.0, 1.0, 1.0, 1.0, 1.0, 1.0, 1.0, 1.0, 1.0, 1.0, 1.0, 1.0, 1.0, 1.0, 1.0, 1.0, 1.0, 1.0, 1.0, 1.0, 1.0, 1.0, 1.0, 1.0, 1.0, 1.0, 1.0, 1.0, 1.0, 1.0, 1.0, 1.0, 1.0, 1.0, 1.0, 1.0, 1.0, 1.0, 1.0, 1.0, 1.0, 1.0, 1.0, 1.0, 1.0, 1.0, 1.0, 1.0, 1.0, 1.0, 1.0, 1.0, 1.0, 1.0, 1.0, 1.0, 1.0, 1.0, 1.0, 1.0, 1.0, 1.0, 1.0, 1.0, 1.0, 1.0, 1.0, 1.0, 1.0, 1.0, 1.0, 1.0, 1.0, 1.0, 1.0, 1.0, 1.0, 1.0, 1.0, 1.0, 1.0, 1.0, 1.0, 1.0, 1.0, 1.0, 1.0, 1.0, 1.0, 1.0, 1.0, 1.0, 1.0, 1.0, 1.0, 1.0, 1.0, 1.0, 1.0, 1.0, 1.0, 1.0, 1.0, 1.0, 1.0, 1.0, 1.0, 1.0, 1.0, 1.0, 1.0, 1.0, 1.0, 1.0, 1.0, 1.0, 1.0, 1.0, 1.0, 1.0, 1.0, 1.0, 1.0, 1.0, 1.0, 1.0, 1.0, 1.0, 1.0, 1.0, 1.0, 1.0, 1.0, 1.0, 1.0, 1.0, 1.0, 1.0, 1.0, 1.0, 1.0, 1.0, 1.0, 1.0, 1.0, 1.0, 1.0, 1.0, 1.0, 1.0, 1.0, 1.0, 1.0, 1.0, 1.0, 1.0, 1.0, 1.0, 1.0, 1.0, 1.0, 1.0, 1.0, 1.0, 1.0, 1.0, 1.0, 1.0, 1.0, 1.0, 1.0, 1.0, 1.0, 1.0, 1.0, 1.0, 1.0, 1.0, 1.0, 1.0, 1.0, 1.0, 1.0, 1.0, 1.0, 1.0, 1.0, 1.0, 1.0, 1.0, 1.0, 1.0, 1.0, 1.0, 1.0, 1.0, 1.0, 1.0, 1.0, 1.0, 1.0, 1.0, 1.0, 1.0, 1.0, 1.0, 1.0, 1.0, 1.0, 1.0, 1.0, 1.0, 1.0, 1.0, 1.0, 1.0, 1.0, 1.0, 1.0, 1.0, 1.0, 1.0, 1.0, 1.0, 1.0, 1.0, 1.0, 1.0, 1.0, 1.0, 1.0, 1.0, 1.0, 1.0, 1.0, 1.0, 1.0, 1.0, 1.0, 1.0, 1.0, 1.0, 1.0, 1.0, 1.0, 1.0, 1.0, 1.0, 1.0, 1.0, 1.0, 1.0, 1.0, 1.0, 1.0, 1.0, 1.0, 1.0, 1.0, 1.0, 1.0, 1.0, 1.0, 1.0, 1.0, 1.0, 1.0, 1.0, 1.0, 1.0, 1.0, 1.0, 1.0, 1.0, 1.0, 1.0, 1.0, 1.0, 1.0, 1.0, 1.0, 1.0, 1.0, 1.0, 1.0, 1.0, 1.0, 1.0, 1.0, 1.0, 1.0, 1.0, 1.0, 1.0, 1.0, 1.0, 1.0, 1.0, 1.0, 1.0, 1.0, 1.0, 1.0, 1.0, 1.0, 1.0, 1.0, 1.0, 1.0, 1.0, 1.0, 1.0, 1.0, 1.0, 1.0, 1.0, 1.0, 1.0, 1.0, 1.0, 1.0, 1.0, 1.0, 1.0, 1.0, 1.0, 1.0, 1.0, 1.0, 1.0, 1.0, 1.0, 1.0, 1.0, 1.0, 1.0, 1.0, 1.0, 1.0, 1.0, 1.0, 1.0, 1.0, 1.0, 1.0, 1.0, 1.0, 1.0, 1.0, 1.0, 1.0, 1.0, 1.0, 1.0, 1.0, 1.0, 1.0, 1.0, 1.0, 1.0, 1.0, 1.0, 1.0, 1.0, 1.0, 1.0, 1.0, 1.0, 1.0, 1.0, 1.0, 1.0, 1.0, 1.0, 1.0, 1.0, 1.0, 1.0, 1.0, 1.0, 1.0, 1.0, 1.0, 1.0, 1.0, 1.0, 1.0, 1.0, 1.0, 1.0, 1.0, 1.0, 1.0, 1.0, 1.0, 1.0, 1.0, 1.0, 1.0, 1.0, 1.0, 1.0, 1.0, 1.0, 1.0, 1.0, 1.0, 1.0, 1.0, 1.0, 1.0, 1.0, 1.0, 1.0, 1.0, 1.0, 1.0, 1.0, 1.0, 1.0, 1.0, 1.0, 1.0, 1.0, 1.0, 1.0, 1.0, 1.0, 1.0, 1.0, 1.0, 1.0, 1.0, 1.0, 1.0, 1.0, 1.0, 1.0, 1.0, 1.0, 1.0, 1.0, 1.0, 1.0, 1.0, 1.0, 1.0, 1.0, 1.0, 1.0, 1.0, 1.0, 1.0, 1.0, 1.0, 1.0, 1.0, 1.0, 1.0, 1.0, 1.0, 1.0, 1.0, 1.0, 1.0, 1.0, 1.0, 1.0, 1.0, 1.0, 1.0, 1.0, 1.0, 1.0, 1.0, 1.0, 1.0, 1.0, 1.0, 1.0, 1.0, 1.0, 1.0, 1.0, 1.0, 1.0, 1.0, 1.0, 1.0, 1.0, 1.0, 1.0, 1.0, 1.0, 1.0, 1.0, 1.0, 1.0, 1.0, 1.0, 1.0, 1.0, 1.0, 1.0, 1.0, 1.0, 1.0, 1.0, 1.0, 1.0, 1.0, 1.0, 1.0, 1.0, 1.0, 1.0, 1.0, 1.0, 1.0, 1.0, 1.0, 1.0, 1.0, 1.0, 1.0, 1.0, 1.0, 1.0, 1.0, 1.0, 1.0, 1.0, 1.0, 1.0, 1.0, 1.0, 1.0, 1.0, 1.0, 1.0, 1.0, 1.0, 1.0, 1.0, 1.0, 1.0, 1.0, 1.0, 1.0, 1.0, 1.0, 1.0, 1.0, 1.0, 1.0, 1.0, 1.0, 1.0, 1.0, 1.0, 1.0, 1.0, 1.0, 1.0, 1.0, 1.0, 1.0, 1.0, 1.0, 1.0, 1.0, 1.0, 1.0, 1.0, 1.0, 1.0, 1.0, 1.0, 1.0, 1.0, 1.0, 1.0, 1.0, 1.0, 1.0, 1.0, 1.0, 1.0, 1.0, 1.0, 1.0, 1.0, 1.0, 1.0, 1.0, 1.0, 1.0, 1.0, 1.0, 1.0, 1.0, 1.0, 1.0, 1.0, 1.0, 1.0, 1.0, 1.0, 1.0, 1.0, 1.0, 1.0, 1.0, 1.0, 1.0, 1.0, 1.0, 1.0, 1.0, 1.0, 1.0, 1.0, 1.0, 1.0, 1.0, 1.0, 1.0, 1.0, 1.0, 1.0, 1.0, 1.0, 1.0, 1.0, 1.0, 1.0, 1.0, 1.0, 1.0, 1.0, 1.0, 1.0, 1.0, 1.0, 1.0, 1.0, 1.0, 1.0, 1.0, 1.0, 1.0, 1.0, 1.0, 1.0, 1.0, 1.0, 1.0, 1.0, 1.0, 1.0, 1.0, 1.0, 1.0, 1.0, 1.0, 1.0, 1.0, 1.0, 1.0, 1.0, 1.0, 1.0, 1.0, 1.0, 1.0, 1.0, 1.0, 1.0, 1.0, 1.0, 1.0, 1.0, 1.0, 1.0, 1.0, 1.0, 1.0, 1.0, 1.0, 1.0, 1.0, 1.0, 1.0, 1.0, 1.0, 1.0, 1.0, 1.0, 1.0, 1.0, 1.0, 1.0, 1.0, 1.0, 1.0, 1.0, 1.0, 1.0, 1.0, 1.0, 1.0, 1.0, 1.0, 1.0, 1.0, 1.0, 1.0, 1.0, 1.0, 1.0, 1.0, 1.0, 1.0, 1.0, 1.0, 1.0, 1.0, 1.0, 1.0, 1.0, 1.0, 1.0, 1.0, 1.0, 1.0, 1.0, 1.0, 1.0, 1.0, 1.0, 1.0, 1.0, 1.0, 1.0, 1.0, 1.0, 1.0, 1.0, 1.0, 1.0, 1.0, 1.0, 1.0, 1.0, 1.0, 1.0, 1.0, 1.0, 1.0, 1.0, 1.0, 1.0, 1.0, 1.0, 1.0, 1.0, 1.0, 1.0, 1.0, 1.0, 1.0, 1.0, 1.0, 1.0, 1.0, 1.0, 1.0, 1.0, 1.0, 1.0, 1.0, 1.0, 1.0, 1.0, 1.0, 1.0, 1.0, 1.0, 1.0, 1.0, 1.0, 1.0, 1.0, 1.0, 1.0, 1.0, 1.0, 1.0, 1.0, 1.0, 1.0, 1.0, 1.0, 1.0, 1.0, 1.0, 1.0, 1.0, 1.0, 1.0, 1.0, 1.0, 1.0, 1.0, 1.0, 1.0, 1.0, 1.0, 1.0, 1.0, 1.0, 1.0, 1.0, 1.0, 1.0, 1.0, 1.0, 1.0, 1.0, 1.0, 1.0, 1.0, 1.0, 1.0, 1.0, 1.0, 1.0, 1.0, 1.0, 1.0, 1.0, 1.0, 1.0, 1.0, 1.0, 1.0, 1.0, 1.0, 1.0, 1.0, 1.0, 1.0, 1.0, 1.0, 1.0, 1.0, 1.0, 1.0, 1.0, 1.0, 1.0, 1.0, 1.0, 1.0, 1.0, 1.0, 1.0, 1.0, 1.0, 1.0, 1.0, 1.0, 1.0, 1.0, 1.0, 1.0, 1.0, 1.0, 1.0, 1.0, 1.0, 1.0, 1.0, 1.0, 1.0, 1.0, 1.0, 1.0, 1.0, 1.0, 1.0, 1.0, 1.0, 1.0, 1.0, 1.0, 1.0, 1.0, 1.0, 1.0, 1.0, 1.0, 1.0, 1.0, 1.0, 1.0, 1.0, 1.0, 1.0, 1.0, 1.0, 1.0, 1.0, 1.0, 1.0, 1.0, 1.0, 1.0, 1.0, 1.0, 1.0, 1.0, 1.0, 1.0, 1.0, 1.0, 1.0, 1.0, 1.0, 1.0, 1.0, 1.0, 1.0, 1.0, 1.0, 1.0, 1.0, 1.0, 1.0, 1.0, 1.0, 1.0, 1.0, 1.0, 1.0, 1.0, 1.0, 1.0, 1.0, 1.0, 1.0, 1.0, 1.0, 1.0, 1.0, 1.0, 1.0, 1.0, 1.0, 1.0, 1.0, 1.0, 1.0, 1.0, 1.0, 1.0, 1.0, 1.0, 1.0, 1.0, 1.0, 1.0, 1.0, 1.0, 1.0, 1.0, 1.0, 1.0, 1.0, 1.0, 1.0, 1.0, 1.0, 1.0, 1.0, 1.0, 1.0, 1.0, 1.0, 1.0, 1.0, 1.0, 1.0, 1.0, 1.0, 1.0, 1.0, 1.0, 1.0, 1.0, 1.0, 1.0, 1.0, 1.0, 1.0, 1.0, 1.0, 1.0, 1.0, 1.0, 1.0, 1.0, 1.0, 1.0, 1.0, 1.0, 1.0, 1.0, 1.0, 1.0, 1.0, 1.0, 1.0, 1.0, 1.0, 1.0, 1.0, 1.0, 1.0, 1.0, 1.0, 1.0, 1.0, 1.0, 1.0, 1.0, 1.0, 1.0, 1.0, 1.0, 1.0, 1.0, 1.0, 1.0, 1.0, 1.0, 1.0, 1.0, 1.0, 1.0, 1.0, 1.0, 1.0, 1.0, 1.0, 1.0, 1.0, 1.0, 1.0, 1.0, 1.0, 1.0, 1.0, 1.0, 1.0, 1.0, 1.0, 1.0, 1.0, 1.0, 1.0, 1.0, 1.0, 1.0, 1.0, 1.0, 1.0, 1.0, 1.0, 1.0, 1.0, 1.0, 1.0, 1.0, 1.0, 1.0, 1.0, 1.0, 1.0, 1.0, 1.0, 1.0, 1.0, 1.0, 1.0, 1.0, 1.0, 1.0, 1.0, 1.0, 1.0, 1.0, 1.0, 1.0, 1.0, 1.0, 1.0, 1.0, 1.0, 1.0, 1.0, 1.0, 1.0, 1.0, 1.0, 1.0, 1.0, 1.0, 1.0, 1.0, 1.0, 1.0, 1.0, 1.0, 1.0, 1.0, 1.0, 1.0, 1.0, 1.0, 1.0, 1.0, 1.0, 1.0, 1.0, 1.0, 1.0, 1.0, 1.0, 1.0, 1.0, 1.0, 1.0, 1.0, 1.0, 1.0, 1.0, 1.0, 1.0, 1.0, 1.0, 1.0, 1.0, 1.0, 1.0, 1.0, 1.0, 1.0, 1.0, 1.0, 1.0, 1.0, 1.0, 1.0, 1.0, 1.0, 1.0, 1.0, 1.0, 1.0, 1.0, 1.0, 1.0, 1.0, 1.0, 1.0, 1.0, 1.0, 1.0, 1.0, 1.0, 1.0, 1.0, 1.0, 1.0, 1.0, 1.0, 1.0, 1.0, 1.0, 1.0, 1.0, 1.0, 1.0, 1.0, 1.0, 1.0, 1.0, 1.0, 1.0, 1.0, 1.0, 1.0, 1.0, 1.0, 1.0, 1.0, 1.0, 1.0, 1.0, 1.0, 1.0, 1.0, 1.0, 1.0, 1.0, 1.0, 1.0, 1.0, 1.0, 1.0, 1.0, 1.0, 1.0, 1.0, 1.0, 1.0, 1.0, 1.0, 1.0, 1.0, 1.0, 1.0, 1.0, 1.0, 1.0, 1.0, 1.0, 1.0, 1.0, 1.0, 1.0, 1.0, 1.0, 1.0, 1.0, 1.0, 1.0, 1.0, 1.0, 1.0, 1.0, 1.0, 1.0, 1.0, 1.0, 1.0, 1.0, 1.0, 1.0, 1.0, 1.0, 1.0, 1.0, 1.0, 1.0, 1.0, 1.0, 1.0, 1.0, 1.0, 1.0, 1.0, 1.0, 1.0, 1.0, 1.0, 1.0, 1.0, 1.0, 1.0, 1.0, 1.0, 1.0, 1.0, 1.0, 1.0, 1.0, 1.0, 1.0, 1.0, 1.0, 1.0, 1.0, 1.0, 1.0, 1.0, 1.0, 1.0, 1.0, 1.0, 1.0, 1.0, 1.0, 1.0, 1.0, 1.0, 1.0, 1.0, 1.0, 1.0, 1.0, 1.0, 1.0, 1.0, 1.0, 1.0, 1.0, 1.0, 1.0, 1.0, 1.0, 1.0, 1.0, 1.0, 1.0, 1.0, 1.0, 1.0, 1.0, 1.0, 1.0, 1.0, 1.0, 1.0, 1.0, 1.0, 1.0, 1.0, 1.0, 1.0, 1.0, 1.0, 1.0, 1.0, 1.0, 1.0, 1.0, 1.0, 1.0, 1.0, 1.0, 1.0, 1.0, 1.0, 1.0, 1.0, 1.0, 1.0, 1.0, 1.0, 1.0, 1.0, 1.0, 1.0, 1.0, 1.0, 1.0, 1.0, 1.0, 1.0, 1.0, 1.0, 1.0, 1.0, 1.0, 1.0, 1.0, 1.0, 1.0, 1.0, 1.0, 1.0, 1.0, 1.0, 1.0, 1.0, 1.0, 1.0, 1.0, 1.0, 1.0, 1.0, 1.0, 1.0, 1.0, 1.0, 1.0, 1.0, 1.0, 1.0, 1.0, 1.0, 1.0, 1.0, 1.0, 1.0, 1.0, 1.0, 1.0, 1.0, 1.0, 1.0, 1.0, 1.0, 1.0, 1.0, 1.0, 1.0, 1.0, 1.0, 1.0, 1.0, 1.0, 1.0, 1.0, 1.0, 1.0, 1.0, 1.0, 1.0, 1.0, 1.0, 1.0, 1.0, 1.0, 1.0, 1.0, 1.0, 1.0, 1.0, 1.0, 1.0, 1.0, 1.0, 1.0, 1.0, 1.0, 1.0, 1.0, 1.0, 1.0, 1.0, 1.0, 1.0, 1.0, 1.0, 1.0, 1.0, 1.0, 1.0, 1.0, 1.0, 1.0, 1.0, 1.0, 1.0, 1.0, 1.0, 1.0, 1.0, 1.0, 1.0, 1.0, 1.0, 1.0, 1.0, 1.0, 1.0, 1.0, 1.0, 1.0, 1.0, 1.0, 1.0, 1.0, 1.0, 1.0, 1.0, 1.0, 1.0, 1.0, 1.0, 1.0, 1.0, 1.0, 1.0, 1.0, 1.0, 1.0, 1.0, 1.0, 1.0, 1.0, 1.0, 1.0, 1.0, 1.0, 1.0, 1.0, 1.0, 1.0, 1.0, 1.0, 1.0, 1.0, 1.0, 1.0, 1.0, 1.0, 1.0, 1.0, 1.0, 1.0, 1.0, 1.0, 1.0, 1.0, 1.0, 1.0, 1.0, 1.0, 1.0, 1.0, 1.0, 1.0, 1.0, 1.0, 1.0, 1.0, 1.0, 1.0, 1.0, 1.0, 1.0, 1.0, 1.0, 1.0, 1.0, 1.0, 1.0, 1.0, 1.0, 1.0, 1.0, 1.0, 1.0, 1.0, 1.0, 1.0, 1.0, 1.0, 1.0, 1.0, 1.0, 1.0, 1.0, 1.0, 1.0, 1.0, 1.0, 1.0, 1.0, 1.0, 1.0, 1.0, 1.0, 1.0, 1.0, 1.0, 1.0, 1.0, 1.0, 1.0, 1.0, 1.0, 1.0, 1.0, 1.0, 1.0, 1.0, 1.0, 1.0, 1.0, 1.0, 1.0, 1.0, 1.0, 1.0, 1.0, 1.0, 1.0, 1.0, 1.0, 1.0, 1.0, 1.0, 1.0, 1.0, 1.0, 1.0, 1.0, 1.0, 1.0, 1.0, 1.0, 1.0, 1.0, 1.0, 1.0, 1.0, 1.0, 1.0, 1.0, 1.0, 1.0, 1.0, 1.0, 1.0, 1.0, 1.0, 1.0, 1.0, 1.0, 1.0, 1.0, 1.0, 1.0, 1.0, 1.0, 1.0, 1.0, 1.0, 1.0, 1.0, 1.0, 1.0, 1.0, 1.0, 1.0, 1.0, 1.0, 1.0, 1.0, 1.0, 1.0, 1.0, 1.0, 1.0, 1.0, 1.0, 1.0, 1.0, 1.0, 1.0, 1.0, 1.0, 1.0, 1.0, 1.0, 1.0, 1.0, 1.0, 1.0, 1.0, 1.0, 1.0, 1.0, 1.0, 1.0, 1.0, 1.0, 1.0, 1.0, 1.0, 1.0, 1.0, 1.0, 1.0, 1.0, 1.0, 1.0, 1.0, 1.0, 1.0, 1.0, 1.0, 1.0, 1.0, 1.0, 1.0, 1.0, 1.0, 1.0, 1.0, 1.0, 1.0, 1.0, 1.0, 1.0, 1.0, 1.0, 1.0, 1.0, 1.0, 1.0, 1.0, 1.0, 1.0, 1.0, 1.0, 1.0, 1.0, 1.0, 1.0, 1.0, 1.0, 1.0, 1.0, 1.0, 1.0, 1.0, 1.0, 1.0, 1.0, 1.0, 1.0, 1.0, 1.0, 1.0, 1.0, 1.0, 1.0, 1.0, 1.0, 1.0, 1.0, 1.0, 1.0, 1.0, 1.0, 1.0, 1.0, 1.0, 1.0, 1.0, 1.0, 1.0, 1.0, 1.0, 1.0, 1.0, 1.0, 1.0, 1.0, 1.0, 1.0, 1.0, 1.0, 1.0, 1.0, 1.0, 1.0, 1.0, 1.0, 1.0, 1.0, 1.0, 1.0, 1.0, 1.0, 1.0, 1.0, 1.0, 1.0, 1.0, 1.0, 1.0, 1.0, 1.0, 1.0, 1.0, 1.0, 1.0, 1.0, 1.0, 1.0, 1.0, 1.0, 1.0, 1.0, 1.0, 1.0, 1.0, 1.0, 1.0, 1.0, 1.0, 1.0, 1.0, 1.0, 1.0, 1.0, 1.0, 1.0, 1.0, 1.0, 1.0, 1.0, 1.0, 1.0, 1.0, 1.0, 1.0, 1.0, 1.0, 1.0, 1.0, 1.0, 1.0, 1.0, 1.0, 1.0, 1.0, 1.0, 1.0, 1.0, 1.0, 1.0, 1.0, 1.0, 1.0, 1.0, 1.0, 1.0, 1.0, 1.0, 1.0, 1.0, 1.0, 1.0, 1.0, 1.0, 1.0, 1.0, 1.0, 1.0, 1.0, 1.0, 1.0, 1.0, 1.0, 1.0, 1.0, 1.0, 1.0, 1.0, 1.0, 1.0, 1.0, 1.0, 1.0, 1.0, 1.0, 1.0, 1.0, 1.0, 1.0, 1.0, 1.0, 1.0, 1.0, 1.0, 1.0, 1.0, 1.0, 1.0, 1.0, 1.0, 1.0, 1.0, 1.0, 1.0, 1.0, 1.0, 1.0, 1.0, 1.0, 1.0, 1.0, 1.0, 1.0, 1.0, 1.0, 1.0, 1.0, 1.0, 1.0, 1.0, 1.0, 1.0, 1.0, 1.0, 1.0, 1.0, 1.0, 1.0, 1.0, 1.0, 1.0, 1.0, 1.0, 1.0, 1.0, 1.0, 1.0, 1.0, 1.0, 1.0, 1.0, 1.0, 1.0, 1.0, 1.0, 1.0, 1.0, 1.0, 1.0, 1.0, 1.0, 1.0, 1.0, 1.0, 1.0, 1.0, 1.0, 1.0, 1.0, 1.0, 1.0, 1.0, 1.0, 1.0, 1.0, 1.0, 1.0, 1.0, 1.0, 1.0, 1.0, 1.0, 1.0, 1.0, 1.0, 1.0, 1.0, 1.0, 1.0, 1.0, 1.0, 1.0, 1.0, 1.0, 1.0, 1.0, 1.0, 1.0, 1.0, 1.0, 1.0, 1.0, 1.0, 1.0, 1.0, 1.0, 1.0, 1.0, 1.0, 1.0, 1.0, 1.0, 1.0, 1.0, 1.0, 1.0, 1.0, 1.0, 1.0, 1.0, 1.0, 1.0, 1.0, 1.0, 1.0, 1.0, 1.0, 1.0, 1.0, 1.0, 1.0, 1.0, 1.0, 1.0, 1.0, 1.0, 1.0, 1.0, 1.0, 1.0, 1.0, 1.0, 1.0, 1.0, 1.0, 1.0, 1.0, 1.0, 1.0, 1.0, 1.0, 1.0, 1.0, 1.0, 1.0, 1.0, 1.0, 1.0, 1.0, 1.0, 1.0, 1.0, 1.0, 1.0, 1.0, 1.0, 1.0, 1.0, 1.0, 1.0, 1.0, 1.0, 1.0, 1.0, 1.0, 1.0, 1.0, 1.0, 1.0, 1.0, 1.0, 1.0, 1.0, 1.0, 1.0, 1.0, 1.0, 1.0, 1.0, 1.0, 1.0, 1.0, 1.0, 1.0, 1.0, 1.0, 1.0, 1.0, 1.0, 1.0, 1.0, 1.0, 1.0, 1.0, 1.0, 1.0, 1.0, 1.0, 1.0, 1.0, 1.0, 1.0, 1.0, 1.0, 1.0, 1.0, 1.0, 1.0, 1.0, 1.0, 1.0, 1.0, 1.0, 1.0, 1.0, 1.0, 1.0, 1.0, 1.0, 1.0, 1.0, 1.0, 1.0, 1.0, 1.0, 1.0, 1.0, 1.0, 1.0, 1.0, 1.0, 1.0, 1.0, 1.0, 1.0, 1.0, 1.0, 1.0, 1.0, 1.0, 1.0, 1.0, 1.0, 1.0, 1.0, 1.0, 1.0, 1.0, 1.0, 1.0, 1.0, 1.0, 1.0, 1.0, 1.0, 1.0, 1.0, 1.0, 1.0, 1.0, 1.0, 1.0, 1.0, 1.0, 1.0, 1.0, 1.0, 1.0, 1.0, 1.0, 1.0, 1.0, 1.0, 1.0, 1.0, 1.0, 1.0, 1.0, 1.0, 1.0, 1.0, 1.0, 1.0, 1.0, 1.0, 1.0, 1.0, 1.0, 1.0, 1.0, 1.0, 1.0, 1.0, 1.0, 1.0, 1.0, 1.0, 1.0, 1.0, 1.0, 1.0, 1.0, 1.0, 1.0, 1.0, 1.0, 1.0, 1.0, 1.0, 1.0, 1.0, 1.0, 1.0, 1.0, 1.0, 1.0, 1.0, 1.0, 1.0, 1.0, 1.0, 1.0, 1.0, 1.0, 1.0, 1.0, 1.0, 1.0, 1.0, 1.0, 1.0, 1.0, 1.0, 1.0, 1.0, 1.0, 1.0, 1.0, 1.0, 1.0, 1.0, 1.0, 1.0, 1.0, 1.0, 1.0, 1.0, 1.0, 1.0, 1.0, 1.0, 1.0, 1.0, 1.0, 1.0, 1.0, 1.0, 1.0, 1.0, 1.0, 1.0, 1.0, 1.0, 1.0, 1.0, 1.0, 1.0, 1.0, 1.0, 1.0, 1.0, 1.0, 1.0, 1.0, 1.0, 1.0, 1.0, 1.0, 1.0, 1.0, 1.0, 1.0, 1.0, 1.0, 1.0, 1.0, 1.0, 1.0, 1.0, 1.0, 1.0, 1.0, 1.0, 1.0, 1.0, 1.0, 1.0, 1.0, 1.0, 1.0, 1.0, 1.0, 1.0, 1.0, 1.0, 1.0, 1.0, 1.0, 1.0, 1.0, 1.0, 1.0, 1.0, 1.0, 1.0, 1.0, 1.0, 1.0, 1.0, 1.0, 1.0, 1.0, 1.0, 1.0, 1.0, 1.0, 1.0, 1.0, 1.0, 1.0, 1.0, 1.0, 1.0, 1.0, 1.0, 1.0, 1.0, 1.0, 1.0, 1.0, 1.0, 1.0, 1.0, 1.0, 1.0, 1.0, 1.0, 1.0, 1.0, 1.0, 1.0, 1.0, 1.0, 1.0, 1.0, 1.0, 1.0, 1.0, 1.0, 1.0, 1.0, 1.0, 1.0, 1.0, 1.0, 1.0, 1.0, 1.0, 1.0, 1.0, 1.0, 1.0, 1.0, 1.0, 1.0, 1.0, 1.0, 1.0, 1.0, 1.0, 1.0, 1.0, 1.0, 1.0, 1.0, 1.0, 1.0, 1.0, 1.0, 1.0, 1.0, 1.0, 1.0, 1.0, 1.0, 1.0, 1.0, 1.0, 1.0, 1.0, 1.0, 1.0, 1.0, 1.0, 1.0, 1.0, 1.0, 1.0, 1.0, 1.0, 1.0, 1.0, 1.0, 1.0, 1.0, 1.0, 1.0, 1.0, 1.0, 1.0, 1.0, 1.0, 1.0, 1.0, 1.0, 1.0, 1.0, 1.0, 1.0, 1.0, 1.0, 1.0, 1.0, 1.0, 1.0, 1.0, 1.0, 1.0, 1.0, 1.0, 1.0, 1.0, 1.0, 1.0, 1.0, 1.0, 1.0, 1.0, 1.0, 1.0, 1.0, 1.0, 1.0, 1.0, 1.0, 1.0, 1.0, 1.0, 1.0, 1.0, 1.0, 1.0, 1.0, 1.0, 1.0, 1.0, 1.0, 1.0, 1.0, 1.0, 1.0, 1.0, 1.0, 1.0, 1.0, 1.0, 1.0, 1.0, 1.0, 1.0, 1.0, 1.0, 1.0, 1.0, 1.0, 1.0, 1.0, 1.0, 1.0, 1.0, 1.0, 1.0, 1.0, 1.0, 1.0, 1.0, 1.0, 1.0, 1.0, 1.0, 1.0, 1.0, 1.0, 1.0, 1.0, 1.0, 1.0, 1.0, 1.0, 1.0, 1.0, 1.0, 1.0, 1.0, 1.0, 1.0, 1.0, 1.0, 1.0, 1.0, 1.0, 1.0, 1.0, 1.0, 1.0, 1.0, 1.0, 1.0, 1.0, 1.0, 1.0, 1.0, 1.0, 1.0, 1.0, 1.0, 1.0, 1.0, 1.0, 1.0, 1.0, 1.0, 1.0, 1.0, 1.0, 1.0, 1.0, 1.0, 1.0, 1.0, 1.0, 1.0, 1.0, 1.0, 1.0, 1.0, 1.0, 1.0, 1.0, 1.0, 1.0, 1.0, 1.0, 1.0, 1.0, 1.0, 1.0, 1.0, 1.0, 1.0, 1.0, 1.0, 1.0, 1.0, 1.0, 1.0, 1.0, 1.0, 1.0, 1.0, 1.0, 1.0, 1.0, 1.0, 1.0, 1.0, 1.0, 1.0, 1.0, 1.0, 1.0, 1.0, 1.0, 1.0, 1.0, 1.0, 1.0, 1.0, 1.0, 1.0, 1.0, 1.0, 1.0, 1.0, 1.0, 1.0, 1.0, 1.0, 1.0, 1.0, 1.0, 1.0, 1.0, 1.0, 1.0, 1.0, 1.0, 1.0, 1.0, 1.0, 1.0, 1.0, 1.0, 1.0, 1.0, 1.0, 1.0, 1.0, 1.0, 1.0, 1.0, 1.0, 1.0, 1.0, 1.0, 1.0, 1.0, 1.0, 1.0, 1.0, 1.0, 1.0, 1.0, 1.0, 1.0, 1.0, 1.0, 1.0, 1.0, 1.0, 1.0, 1.0, 1.0, 1.0, 1.0, 1.0, 1.0, 1.0, 1.0, 1.0, 1.0, 1.0, 1.0, 1.0, 1.0, 1.0, 1.0, 1.0, 1.0, 1.0, 1.0, 1.0, 1.0, 1.0, 1.0, 1.0, 1.0, 1.0, 1.0, 1.0, 1.0, 1.0, 1.0, 1.0, 1.0, 1.0, 1.0, 1.0, 1.0, 1.0, 1.0, 1.0, 1.0, 1.0, 1.0, 1.0, 1.0, 1.0, 1.0, 1.0, 1.0, 1.0, 1.0, 1.0, 1.0, 1.0, 1.0, 1.0, 1.0, 1.0, 1.0, 1.0, 1.0, 1.0, 1.0, 1.0, 1.0, 1.0, 1.0, 1.0, 1.0, 1.0, 1.0, 1.0, 1.0, 1.0, 1.0, 1.0, 1.0, 1.0, 1.0, 1.0, 1.0, 1.0, 1.0, 1.0, 1.0, 1.0, 1.0, 1.0, 1.0, 1.0, 1.0, 1.0, 1.0, 1.0, 1.0, 1.0, 1.0, 1.0, 1.0, 1.0, 1.0, 1.0, 1.0, 1.0, 1.0, 1.0, 1.0, 1.0, 1.0, 1.0, 1.0, 1.0, 1.0, 1.0, 1.0, 1.0, 1.0, 1.0, 1.0, 1.0, 1.0, 1.0, 1.0, 1.0, 1.0, 1.0, 1.0, 1.0, 1.0, 1.0, 1.0, 1.0, 1.0, 1.0, 1.0, 1.0, 1.0, 1.0, 1.0, 1.0, 1.0, 1.0, 1.0, 1.0, 1.0, 1.0, 1.0, 1.0, 1.0, 1.0, 1.0, 1.0, 1.0, 1.0, 1.0, 1.0, 1.0, 1.0, 1.0, 1.0, 1.0, 1.0, 1.0, 1.0, 1.0, 1.0, 1.0, 1.0, 1.0, 1.0, 1.0, 1.0, 1.0, 1.0, 1.0, 1.0, 1.0, 1.0, 1.0, 1.0, 1.0, 1.0, 1.0, 1.0, 1.0, 1.0, 1.0, 1.0, 1.0, 1.0, 1.0, 1.0, 1.0, 1.0, 1.0, 1.0, 1.0, 1.0, 1.0, 1.0, 1.0, 1.0, 1.0, 1.0, 1.0, 1.0, 1.0, 1.0, 1.0, 1.0, 1.0, 1.0, 1.0, 1.0, 1.0, 1.0, 1.0, 1.0, 1.0, 1.0, 1.0, 1.0, 1.0, 1.0, 1.0, 1.0, 1.0])
me_cylinder_002.materials.append(mat_material_002)
me_cylinder_002.materials.append(mat_material_003)
me_cylinder_002.materials.append(mat_material_014)
me_cylinder_002.materials.append(mat_material_006)
me_cylinder_002.use_remesh_fix_poles = True
me_cylinder_002.use_remesh_preserve_attributes = False
me_cylinder_002.update()
me_cylinder_002.normals_split_custom_set([tuple(v) for v in zip(*[iter([0.0, 1.0, 0.0, 0.0, 1.0, 0.0, 0.0, 1.0, 0.0, 0.0, 1.0, 0.0, 0.0, 1.0, 0.0, 0.0, 1.0, 0.0, 0.0, -6.915e-08, 1.0, 0.0, -6.915e-08, 1.0, 0.0, -6.915e-08, 1.0, 0.0, -6.915e-08, 1.0, 0.0, -6.915e-08, 1.0, 0.0, -6.915e-08, 1.0, 0.0, -1.0, 0.0, 0.0, -1.0, 0.0, 0.0, -1.0, 0.0, 0.0, -1.0, 0.0, 0.0, -1.0, 0.0, 0.0, -1.0, 0.0, 0.0, 6.915e-08, -1.0, 0.0, 6.915e-08, -1.0, 0.0, 6.915e-08, -1.0, 0.0, 6.915e-08, -1.0, 0.0, 6.915e-08, -1.0, 0.0, 6.915e-08, -1.0, 1.0, 9.809e-08, 0.0, 1.0, 9.809e-08, 0.0, 1.0, 9.809e-08, 0.0, 1.0, 1.177e-07, 0.0, 1.0, 1.177e-07, 0.0, 1.0, 1.177e-07, 0.0, -1.0, -7.847e-08, 0.0, -1.0, -7.847e-08, 0.0, -1.0, -7.847e-08, 0.0, -1.0, -1.373e-07, 0.0, -1.0, -1.373e-07, 0.0, -1.0, -1.373e-07, 0.0, -1.0, 0.0, 0.0, -1.0, 0.0, 0.0, -1.0, 0.0, 0.0, -1.0, 0.0, 0.0, -1.0, 0.0, 0.0, -1.0, 0.0, 0.0, 0.0, 0.0, 1.0, 0.0, 0.0, 1.0, 0.0, 0.0, 1.0, 0.0, 0.0, 1.0, 0.0, 0.0, 1.0, 0.0, 0.0, 1.0, 1.0, 0.0, 0.0, 1.0, 0.0, 0.0, 1.0, 0.0, 0.0, 1.0, 0.0, 0.0, 1.0, 0.0, 0.0, 1.0, 0.0, 0.0, 1.599e-07, 0.0, -1.0, 1.599e-07, 0.0, -1.0, 1.599e-07, 0.0, -1.0, -1.599e-07, 0.0, -1.0, -1.599e-07, 0.0, -1.0, -1.599e-07, 0.0, -1.0, -1.678e-07, 1.0, 0.0, -1.678e-07, 1.0, 0.0, -1.678e-07, 1.0, 0.0, -1.678e-07, 1.0, 0.0, -1.678e-07, 1.0, 0.0, -1.678e-07, 1.0, 0.0, 1.678e-07, -1.0, 0.0, 1.678e-07, -1.0, 0.0, 1.678e-07, -1.0, 0.0, 1.678e-07, -1.0, 0.0, 1.678e-07, -1.0, 0.0, 1.678e-07, -1.0, 0.0, -1.0, 0.0, 0.0, -1.0, 0.0, 0.0, -1.0, 0.0, 0.0, -1.0, 0.0, 0.0, -1.0, 0.0, 0.0, -1.0, 0.0, 0.0, 0.0, 0.0, 1.0, 0.0, 0.0, 1.0, 0.0, 0.0, 1.0, 0.0, 0.0, 1.0, 0.0, 0.0, 1.0, 0.0, 0.0, 1.0, 1.0, 0.0, 0.0, 1.0, 0.0, 0.0, 1.0, 0.0, 0.0, 1.0, 0.0, 0.0, 1.0, 0.0, 0.0, 1.0, 0.0, 0.0, 1.599e-07, 0.0, -1.0, 1.599e-07, 0.0, -1.0, 1.599e-07, 0.0, -1.0, -1.599e-07, 0.0, -1.0, -1.599e-07, 0.0, -1.0, -1.599e-07, 0.0, -1.0, -1.678e-07, 1.0, 0.0, -1.678e-07, 1.0, 0.0, -1.678e-07, 1.0, 0.0, -1.678e-07, 1.0, 0.0, -1.678e-07, 1.0, 0.0, -1.678e-07, 1.0, 0.0, 1.678e-07, -1.0, 0.0, 1.678e-07, -1.0, 0.0, 1.678e-07, -1.0, 0.0, 1.678e-07, -1.0, 0.0, 1.678e-07, -1.0, 0.0, 1.678e-07, -1.0, 0.0, -1.0, 0.0, 0.0, -1.0, 0.0, 0.0, -1.0, 0.0, 0.0, -1.0, 0.0, 0.0, -1.0, 0.0, 0.0, -1.0, 0.0, 0.0, 0.0, 0.0, 1.0, 0.0, 0.0, 1.0, 0.0, 0.0, 1.0, 0.0, 0.0, 1.0, 0.0, 0.0, 1.0, 0.0, 0.0, 1.0, 1.0, 0.0, 0.0, 1.0, 0.0, 0.0, 1.0, 0.0, 0.0, 1.0, 0.0, 0.0, 1.0, 0.0, 0.0, 1.0, 0.0, 0.0, 0.0, 0.0, -1.0, 0.0, 0.0, -1.0, 0.0, 0.0, -1.0, 1.849e-07, 0.0, -1.0, 1.849e-07, 0.0, -1.0, 1.849e-07, 0.0, -1.0, -1.049e-08, 1.0, 0.0, -1.049e-08, 1.0, 0.0, -1.049e-08, 1.0, 0.0, 0.0, 1.0, 2.176e-07, 0.0, 1.0, 2.176e-07, 0.0, 1.0, 2.176e-07, 6.555e-09, -1.0, -5.44e-08, 6.555e-09, -1.0, -5.44e-08, 6.555e-09, -1.0, -5.44e-08, 6.554e-09, -1.0, -1.088e-07, 6.554e-09, -1.0, -1.088e-07, 6.554e-09, -1.0, -1.088e-07, 0.0, 1.0, 0.0, 0.0, 1.0, 0.0, 0.0, 1.0, 0.0, 0.0, 1.0, 0.0, 0.0, 1.0, 0.0, 0.0, 1.0, 0.0, 0.0, -8.599e-08, 1.0, 0.0, -8.599e-08, 1.0, 0.0, -8.599e-08, 1.0, 0.0, -8.599e-08, 1.0, 0.0, -8.599e-08, 1.0, 0.0, -8.599e-08, 1.0, 0.0, -1.0, 0.0, 0.0, -1.0, 0.0, 0.0, -1.0, 0.0, 0.0, -1.0, 0.0, 0.0, -1.0, 0.0, 0.0, -1.0, 0.0, 0.0, 8.599e-08, -1.0, 0.0, 8.599e-08, -1.0, 0.0, 8.599e-08, -1.0, 0.0, 8.599e-08, -1.0, 0.0, 8.599e-08, -1.0, 0.0, 8.599e-08, -1.0, 1.0, 1.386e-07, 0.0, 1.0, 1.386e-07, 0.0, 1.0, 1.386e-07, 0.0, 1.0, 1.386e-07, 0.0, 1.0, 1.386e-07, 0.0, 1.0, 1.386e-07, 0.0, -1.0, -1.04e-07, 0.0, -1.0, -1.04e-07, 0.0, -1.0, -1.04e-07, 0.0, -1.0, -6.932e-08, 0.0, -1.0, -6.932e-08, 0.0, -1.0, -6.932e-08, 0.0, -0.9472, 0.3206, 0.0, -0.9472, 0.3206, 0.0, -0.9472, 0.3206, 0.0, -0.9472, 0.3206, 0.0, -0.9472, 0.3206, 0.0, -0.9472, 0.3206, 0.0, 0.0, 1.069e-07, -1.0, 0.0, 1.069e-07, -1.0, 0.0, 1.069e-07, -1.0, 0.0, 1.069e-07, -1.0, 0.0, 1.069e-07, -1.0, 0.0, 1.069e-07, -1.0, -1.0, -1.138e-07, 0.0, -1.0, -1.138e-07, 0.0, -1.0, -1.138e-07, 0.0, -1.0, -1.138e-07, 0.0, -1.0, -1.138e-07, 0.0, -1.0, -1.138e-07, 0.0, 0.0, 0.0, 1.0, 0.0, 0.0, 1.0, 0.0, 0.0, 1.0, 1.328e-05, 0.0, 1.0, 1.328e-05, 0.0, 1.0, 1.328e-05, 0.0, 1.0, 0.8548, 0.5189, 0.0, 0.8548, 0.5189, 0.0, 0.8548, 0.5189, 0.0, 0.8548, 0.5189, 0.0, 0.8548, 0.5189, 0.0, 0.8548, 0.5189, 0.0, 0.0, 0.0, 1.0, 0.0, 0.0, 1.0, 0.0, 0.0, 1.0, 0.0, 0.0, 1.0, 0.0, 0.0, 1.0, 0.0, 0.0, 1.0, 0.0, 0.0, -1.0, 0.0, 0.0, -1.0, 0.0, 0.0, -1.0, -1.026e-06, 0.0, -1.0, -1.026e-06, 0.0, -1.0, -1.026e-06, 0.0, -1.0, 4.377e-07, -1.0, 0.0, 4.377e-07, -1.0, 0.0, 4.377e-07, -1.0, 0.0, 4.377e-07, -1.0, 0.0, 4.377e-07, -1.0, 0.0, 4.377e-07, -1.0, 0.0, 0.0, 0.0, -1.0, 0.0, 0.0, -1.0, 0.0, 0.0, -1.0, 1.475e-05, 0.0, -1.0, 1.475e-05, 0.0, -1.0, 1.475e-05, 0.0, -1.0, -0.9679, -0.2513, 0.0, -0.9679, -0.2513, 0.0, -0.9679, -0.2513, 0.0, -0.9679, -0.2513, 0.0, -0.9679, -0.2513, 0.0, -0.9679, -0.2513, 0.0, 0.5799, 0.8147, 0.0, 0.5799, 0.8147, 0.0, 0.5799, 0.8147, 0.0, 0.5799, 0.8147, 0.0, 0.5799, 0.8147, 0.0, 0.5799, 0.8147, 0.0, -2.395e-06, 4.568e-12, 1.0, -2.395e-06, 4.568e-12, 1.0, -2.395e-06, 4.568e-12, 1.0, -0.0001884, 1.198e-06, 1.0, -0.0001884, 1.198e-06, 1.0, -0.0001884, 1.198e-06, 1.0, -4.377e-07, 1.0, 0.0, -4.377e-07, 1.0, 0.0, -4.377e-07, 1.0, 0.0, -4.377e-07, 1.0, 0.0, -4.377e-07, 1.0, 0.0, -4.377e-07, 1.0, 0.0, -1.076e-07, 0.0, 1.0, -1.076e-07, 0.0, 1.0, -1.076e-07, 0.0, 1.0, 1.076e-07, 0.0, 1.0, 1.076e-07, 0.0, 1.0, 1.076e-07, 0.0, 1.0, -7.828e-08, 0.0, -1.0, -7.828e-08, 0.0, -1.0, -7.828e-08, 0.0, -1.0, 7.828e-08, 0.0, -1.0, 7.828e-08, 0.0, -1.0, 7.828e-08, 0.0, -1.0, 1.0, 1.097e-07, 0.0, 1.0, 1.097e-07, 0.0, 1.0, 1.097e-07, 0.0, 1.0, 1.178e-07, 0.0, 1.0, 1.178e-07, 0.0, 1.0, 1.178e-07, 0.0, 0.0, -1.069e-07, 1.0, 0.0, -1.069e-07, 1.0, 0.0, -1.069e-07, 1.0, 0.0, -1.069e-07, 1.0, 0.0, -1.069e-07, 1.0, 0.0, -1.069e-07, 1.0, 0.9377, 0.3475, 0.0, 0.9377, 0.3475, 0.0, 0.9377, 0.3475, 0.0, 0.9377, 0.3475, 0.0, 0.9377, 0.3475, 0.0, 0.9377, 0.3475, 0.0, 0.0, 0.0, -1.0, 0.0, 0.0, -1.0, 0.0, 0.0, -1.0, 5.336e-05, 0.0, -1.0, 5.336e-05, 0.0, -1.0, 5.336e-05, 0.0, -1.0, 0.2129, -0.9771, 0.0, 0.2129, -0.9771, 0.0, 0.2129, -0.9771, 0.0, 0.2129, -0.9771, 0.0, 0.2129, -0.9771, 0.0, 0.2129, -0.9771, 0.0, -0.6162, 0.7876, 0.0, -0.6162, 0.7876, 0.0, -0.6162, 0.7876, 0.0, -0.6162, 0.7876, 0.0, -0.6162, 0.7876, 0.0, -0.6162, 0.7876, 0.0, 0.0, -3.556e-08, 1.0, 0.0, -3.556e-08, 1.0, 0.0, -3.556e-08, 1.0, 0.0, -1.066e-07, 1.0, 0.0, -1.066e-07, 1.0, 0.0, -1.066e-07, 1.0, -0.984, 0.178, 0.0, -0.984, 0.178, 0.0, -0.984, 0.178, 0.0, -0.984, 0.178, 0.0, -0.984, 0.178, 0.0, -0.984, 0.178, 0.0, -1.061e-06, 3.356e-07, 1.0, -1.061e-06, 3.356e-07, 1.0, -1.061e-06, 3.356e-07, 1.0, -2.557e-06, -6.507e-07, 1.0, -2.557e-06, -6.507e-07, 1.0, -2.557e-06, -6.507e-07, 1.0, 0.0, 0.0, -1.0, 0.0, 0.0, -1.0, 0.0, 0.0, -1.0, -2.557e-06, 0.0, -1.0, -2.557e-06, 0.0, -1.0, -2.557e-06, 0.0, -1.0, 2.11e-06, 1.067e-07, -1.0, 2.11e-06, 1.067e-07, -1.0, 2.11e-06, 1.067e-07, -1.0, 1.462e-06, 1.066e-07, -1.0, 1.462e-06, 1.066e-07, -1.0, 1.462e-06, 1.066e-07, -1.0, 1.0, 1.964e-07, 1.154e-13, 1.0, 1.964e-07, 1.154e-13, 1.0, 1.964e-07, 1.154e-13, 1.0, -7.54e-08, 0.0, 1.0, -7.54e-08, 0.0, 1.0, -7.54e-08, 0.0, -1.0, 1.211e-07, 0.0, -1.0, 1.211e-07, 0.0, -1.0, 1.211e-07, 0.0, -1.0, -2.421e-07, 0.0, -1.0, -2.421e-07, 0.0, -1.0, -2.421e-07, 0.0, -0.9472, -0.3206, 0.0, -0.9472, -0.3206, 0.0, -0.9472, -0.3206, 0.0, -0.9472, -0.3206, 0.0, -0.9472, -0.3206, 0.0, -0.9472, -0.3206, 0.0, 4.404e-07, 3.564e-08, -1.0, 4.404e-07, 3.564e-08, -1.0, 4.404e-07, 3.564e-08, -1.0, 0.0, 3.564e-08, -1.0, 0.0, 3.564e-08, -1.0, 0.0, 3.564e-08, -1.0, -1.0, -1.213e-07, 0.0, -1.0, -1.213e-07, 0.0, -1.0, -1.213e-07, 0.0, -1.0, -1.213e-07, 0.0, -1.0, -1.213e-07, 0.0, -1.0, -1.213e-07, 0.0, 0.0, 0.0, 1.0, 0.0, 0.0, 1.0, 0.0, 0.0, 1.0, 5.901e-06, 0.0, 1.0, 5.901e-06, 0.0, 1.0, 5.901e-06, 0.0, 1.0, 0.8548, -0.5189, 0.0, 0.8548, -0.5189, 0.0, 0.8548, -0.5189, 0.0, 0.8548, -0.5189, 0.0, 0.8548, -0.5189, 0.0, 0.8548, -0.5189, 0.0, 0.0, 0.0, 1.0, 0.0, 0.0, 1.0, 0.0, 0.0, 1.0, 0.0, 0.0, 1.0, 0.0, 0.0, 1.0, 0.0, 0.0, 1.0, 0.0, 6.242e-07, -1.0, 0.0, 6.242e-07, -1.0, 0.0, 6.242e-07, -1.0, 0.0, 0.0, -1.0, 0.0, 0.0, -1.0, 0.0, 0.0, -1.0, -4.377e-07, 1.0, 0.0, -4.377e-07, 1.0, 0.0, -4.377e-07, 1.0, 0.0, -4.377e-07, 1.0, 0.0, -4.377e-07, 1.0, 0.0, -4.377e-07, 1.0, 0.0, 2.043e-06, 4.689e-07, -1.0, 2.043e-06, 4.689e-07, -1.0, 2.043e-06, 4.689e-07, -1.0, 0.0, 1.94e-07, -1.0, 0.0, 1.94e-07, -1.0, 0.0, 1.94e-07, -1.0, -0.9679, 0.2513, 0.0, -0.9679, 0.2513, 0.0, -0.9679, 0.2513, 0.0, -0.9679, 0.2513, 0.0, -0.9679, 0.2513, 0.0, -0.9679, 0.2513, 0.0, 0.5799, -0.8147, 0.0, 0.5799, -0.8147, 0.0, 0.5799, -0.8147, 0.0, 0.5799, -0.8147, 0.0, 0.5799, -0.8147, 0.0, 0.5799, -0.8147, 0.0, 0.0, 0.0, 1.0, 0.0, 0.0, 1.0, 0.0, 0.0, 1.0, -0.0001207, 0.0, 1.0, -0.0001207, 0.0, 1.0, -0.0001207, 0.0, 1.0, 4.377e-07, -1.0, 0.0, 4.377e-07, -1.0, 0.0, 4.377e-07, -1.0, 0.0, 4.377e-07, -1.0, 0.0, 4.377e-07, -1.0, 0.0, 4.377e-07, -1.0, 0.0, 4.603e-08, 0.0, 1.0, 4.603e-08, 0.0, 1.0, 4.603e-08, 0.0, 1.0, 0.0, 0.0, 1.0, 0.0, 0.0, 1.0, 0.0, 0.0, 1.0, -2.152e-07, 4.689e-07, -1.0, -2.152e-07, 4.689e-07, -1.0, -2.152e-07, 4.689e-07, -1.0, 2.152e-07, 4.689e-07, -1.0, 2.152e-07, 4.689e-07, -1.0, 2.152e-07, 4.689e-07, -1.0, 1.0, 1.237e-07, 0.0, 1.0, 1.237e-07, 0.0, 1.0, 1.237e-07, 0.0, 1.0, 1.05e-07, 0.0, 1.0, 1.05e-07, 0.0, 1.0, 1.05e-07, 0.0, 0.9377, -0.3475, 0.0, 0.9377, -0.3475, 0.0, 0.9377, -0.3475, 0.0, 0.9377, -0.3475, 0.0, 0.9377, -0.3475, 0.0, 0.9377, -0.3475, 0.0, -0.0001884, 5.992e-07, -1.0, -0.0001884, 5.992e-07, -1.0, -0.0001884, 5.992e-07, -1.0, 0.0, 4.689e-07, -1.0, 0.0, 4.689e-07, -1.0, 0.0, 4.689e-07, -1.0, 0.2128, 0.9771, 0.0, 0.2128, 0.9771, 0.0, 0.2128, 0.9771, 0.0, 0.2129, 0.9771, 0.0, 0.2129, 0.9771, 0.0, 0.2129, 0.9771, 0.0, -0.6162, -0.7876, 0.0, -0.6162, -0.7876, 0.0, -0.6162, -0.7876, 0.0, -0.6162, -0.7876, 0.0, -0.6162, -0.7876, 0.0, -0.6162, -0.7876, 0.0, -3.922e-07, -7.113e-08, 1.0, -3.922e-07, -7.113e-08, 1.0, -3.922e-07, -7.113e-08, 1.0, 2.077e-06, -7.107e-08, 1.0, 2.077e-06, -7.107e-08, 1.0, 2.077e-06, -7.107e-08, 1.0, -0.984, -0.178, 0.0, -0.984, -0.178, 0.0, -0.984, -0.178, 0.0, -0.984, -0.178, 0.0, -0.984, -0.178, 0.0, -0.984, -0.178, 0.0, 0.0, 0.0, 1.0, 0.0, 0.0, 1.0, 0.0, 0.0, 1.0, 2.426e-06, 0.0, 1.0, 2.426e-06, 0.0, 1.0, 2.426e-06, 0.0, 1.0, 0.0, 1.678e-07, -1.0, 0.0, 1.678e-07, -1.0, 0.0, 1.678e-07, -1.0, -6.393e-07, -3.254e-07, -1.0, -6.393e-07, -3.254e-07, -1.0, -6.393e-07, -3.254e-07, -1.0, -3.867e-07, 1.0, 2.821e-07, -3.867e-07, 1.0, 2.821e-07, -3.867e-07, 1.0, 2.821e-07, -3.591e-07, 1.0, 2.351e-07, -3.591e-07, 1.0, 2.351e-07, -3.591e-07, 1.0, 2.351e-07, 1.493e-06, 3.554e-08, -1.0, 1.493e-06, 3.554e-08, -1.0, 1.493e-06, 3.554e-08, -1.0, -1.653e-06, 7.113e-08, -1.0, -1.653e-06, 7.113e-08, -1.0, -1.653e-06, 7.113e-08, -1.0, 1.0, 1.21e-07, 0.0, 1.0, 1.21e-07, 0.0, 1.0, 1.21e-07, 0.0, 1.0, 1.21e-07, 2.307e-13, 1.0, 1.21e-07, 2.307e-13, 1.0, 1.21e-07, 2.307e-13, -1.0, 0.0, 0.0, -1.0, 0.0, 0.0, -1.0, 0.0, 0.0, -1.0, -1.211e-07, 0.0, -1.0, -1.211e-07, 0.0, -1.0, -1.211e-07, 0.0, -5.765e-07, 1.0, 2.527e-07, -5.765e-07, 1.0, 2.527e-07, -5.765e-07, 1.0, 2.527e-07, -5.765e-07, 1.0, 3.791e-07, -5.765e-07, 1.0, 3.791e-07, -5.765e-07, 1.0, 3.791e-07, 1.153e-06, -1.0, -8.886e-05, 1.153e-06, -1.0, -8.886e-05, 1.153e-06, -1.0, -8.886e-05, 2.282e-06, -1.0, -2.927e-06, 2.282e-06, -1.0, -2.927e-06, 2.282e-06, -1.0, -2.927e-06, 0.0, -1.0, 0.0, 0.0, -1.0, 0.0, 0.0, -1.0, 0.0, 0.0, -1.0, -4.194e-07, 0.0, -1.0, -4.194e-07, 0.0, -1.0, -4.194e-07, 0.0, 7.731e-07, -1.0, 0.0, 7.731e-07, -1.0, 0.0, 7.731e-07, -1.0, 0.0, 7.731e-07, -1.0, 0.0, 7.731e-07, -1.0, 0.0, 7.731e-07, -1.0, 0.9907, 9.825e-08, -0.1361, 0.9907, 9.825e-08, -0.1361, 0.9907, 9.825e-08, -0.1361, 0.9907, 2.948e-07, -0.1361, 0.9907, 2.948e-07, -0.1361, 0.9907, 2.948e-07, -0.1361, -1.0, -9.918e-08, 0.0, -1.0, -9.918e-08, 0.0, -1.0, -9.918e-08, 0.0, -1.0, -9.918e-08, -9.458e-14, -1.0, -9.918e-08, -9.458e-14, -1.0, -9.918e-08, -9.458e-14, -1.0, -1.694e-07, 3.266e-08, -1.0, -1.694e-07, 3.266e-08, -1.0, -1.694e-07, 3.266e-08, -1.0, -8.472e-08, 3.266e-08, -1.0, -8.472e-08, 3.266e-08, -1.0, -8.472e-08, 3.266e-08, 1.0, 1.694e-07, 4.04e-14, 1.0, 1.694e-07, 4.04e-14, 1.0, 1.694e-07, 4.04e-14, 1.0, 1.694e-07, 4.04e-14, 1.0, 1.694e-07, 4.04e-14, 1.0, 1.694e-07, 4.04e-14, 1.153e-06, -1.0, 0.0, 1.153e-06, -1.0, 0.0, 1.153e-06, -1.0, 0.0, 0.0, -1.0, -4.56e-07, 0.0, -1.0, -4.56e-07, 0.0, -1.0, -4.56e-07, 0.0, 1.0, 4.194e-07, 0.0, 1.0, 4.194e-07, 0.0, 1.0, 4.194e-07, -5.765e-07, 1.0, 0.0, -5.765e-07, 1.0, 0.0, -5.765e-07, 1.0, 0.0, -0.9743, -7.949e-08, -0.2251, -0.9743, -7.949e-08, -0.2251, -0.9743, -7.949e-08, -0.2251, -0.9743, -1.59e-07, -0.2251, -0.9743, -1.59e-07, -0.2251, -0.9743, -1.59e-07, -0.2251, 0.9325, 1.496e-07, 0.3613, 0.9325, 1.496e-07, 0.3613, 0.9325, 1.496e-07, 0.3613, -0.8907, -1.543e-07, 0.4545, -0.8907, -1.543e-07, 0.4545, -0.8907, -1.543e-07, 0.4545, -0.8907, -7.713e-08, 0.4545, -0.8907, -7.713e-08, 0.4545, -0.8907, -7.713e-08, 0.4545, -2.282e-06, 1.0, 1.951e-06, -2.282e-06, 1.0, 1.951e-06, -2.282e-06, 1.0, 1.951e-06, 7.848e-08, 0.0, -1.0, 7.848e-08, 0.0, -1.0, 7.848e-08, 0.0, -1.0, -1.046e-07, 0.0, -1.0, -1.046e-07, 0.0, -1.0, -1.046e-07, 0.0, -1.0, -2.411e-06, 1.0, 0.0, -2.411e-06, 1.0, 0.0, -2.411e-06, 1.0, 0.0, -3.139e-05, 1.0, 2.041e-05, -3.139e-05, 1.0, 2.041e-05, -3.139e-05, 1.0, 2.041e-05, 0.0, -1.0, 2.013e-05, 0.0, -1.0, 2.013e-05, 0.0, -1.0, 2.013e-05, 0.0, -1.0, 0.0, 0.0, -1.0, 0.0, 0.0, -1.0, 0.0, 0.4258, 3.684e-08, 0.9048, 0.4258, 3.684e-08, 0.9048, 0.4258, 3.684e-08, 0.9048, -1.0, 0.0, 0.0, -1.0, 0.0, 0.0, -1.0, 0.0, 0.0, -1.0, 0.0, 0.0, -1.0, 0.0, 0.0, -1.0, 0.0, 0.0, -2.889e-07, 1.0, 0.0, -2.889e-07, 1.0, 0.0, -2.889e-07, 1.0, 0.0, -2.889e-07, 1.0, 0.0, -2.889e-07, 1.0, 0.0, -2.889e-07, 1.0, 0.0, 3.853e-07, -1.0, 0.0, 3.853e-07, -1.0, 0.0, 3.853e-07, -1.0, 0.0, 3.853e-07, -1.0, 0.0, 3.853e-07, -1.0, 0.0, 3.853e-07, -1.0, 0.0, 0.0, 0.0, 1.0, 0.0, 0.0, 1.0, 0.0, 0.0, 1.0, 3.123e-07, 0.0, 1.0, 3.123e-07, 0.0, 1.0, 3.123e-07, 0.0, 1.0, -1.153e-06, 1.0, 3.791e-07, -1.153e-06, 1.0, 3.791e-07, -1.153e-06, 1.0, 3.791e-07, -1.153e-06, 1.0, 3.791e-07, -1.153e-06, 1.0, 3.791e-07, -1.153e-06, 1.0, 3.791e-07, 1.153e-06, -1.0, -2.221e-05, 1.153e-06, -1.0, -2.221e-05, 1.153e-06, -1.0, -2.221e-05, 1.712e-06, -1.0, -1.463e-06, 1.712e-06, -1.0, -1.463e-06, 1.712e-06, -1.0, -1.463e-06, 1.153e-06, -1.0, -2.958e-07, 1.153e-06, -1.0, -2.958e-07, 1.153e-06, -1.0, -2.958e-07, 0.0, -1.0, -4.194e-07, 0.0, -1.0, -4.194e-07, 0.0, -1.0, -4.194e-07, 0.0, 0.0, -1.0, 0.0, 0.0, -1.0, 0.0, 0.0, -1.0, 0.0, 0.0, -1.0, 0.0, 0.0, -1.0, 0.0, 0.0, -1.0, 0.9907, 9.825e-08, -0.1361, 0.9907, 9.825e-08, -0.1361, 0.9907, 9.825e-08, -0.1361, 0.9907, 1.965e-07, -0.1361, 0.9907, 1.965e-07, -0.1361, 0.9907, 1.965e-07, -0.1361, -1.0, -1.488e-07, -4.729e-14, -1.0, -1.488e-07, -4.729e-14, -1.0, -1.488e-07, -4.729e-14, -1.0, -9.918e-08, -4.729e-14, -1.0, -9.918e-08, -4.729e-14, -1.0, -9.918e-08, -4.729e-14, -1.0, -8.472e-08, 3.266e-08, -1.0, -8.472e-08, 3.266e-08, -1.0, -8.472e-08, 3.266e-08, -1.0, -8.472e-08, 3.266e-08, -1.0, -8.472e-08, 3.266e-08, -1.0, -8.472e-08, 3.266e-08, 1.0, 1.694e-07, 4.04e-14, 1.0, 1.694e-07, 4.04e-14, 1.0, 1.694e-07, 4.04e-14, 1.0, 1.694e-07, 4.04e-14, 1.0, 1.694e-07, 4.04e-14, 1.0, 1.694e-07, 4.04e-14, 1.153e-06, -1.0, -2.527e-07, 1.153e-06, -1.0, -2.527e-07, 1.153e-06, -1.0, -2.527e-07, 1.153e-06, -1.0, -2.42e-07, 1.153e-06, -1.0, -2.42e-07, 1.153e-06, -1.0, -2.42e-07, 0.0, 1.0, 0.0, 0.0, 1.0, 0.0, 0.0, 1.0, 0.0, -1.153e-06, 1.0, 0.0, -1.153e-06, 1.0, 0.0, -1.153e-06, 1.0, 0.0, -0.9743, -7.949e-08, -0.2251, -0.9743, -7.949e-08, -0.2251, -0.9743, -7.949e-08, -0.2251, -0.9743, -7.949e-08, -0.2251, -0.9743, -7.949e-08, -0.2251, -0.9743, -7.949e-08, -0.2251, 0.9325, 2.244e-07, 0.3613, 0.9325, 2.244e-07, 0.3613, 0.9325, 2.244e-07, 0.3613, -0.8907, -1.543e-07, 0.4546, -0.8907, -1.543e-07, 0.4546, -0.8907, -1.543e-07, 0.4546, -0.8907, -7.713e-08, 0.4545, -0.8907, -7.713e-08, 0.4545, -0.8907, -7.713e-08, 0.4545, -2.282e-06, 1.0, 3.903e-06, -2.282e-06, 1.0, 3.903e-06, -2.282e-06, 1.0, 3.903e-06, 5.232e-08, 0.0, -1.0, 5.232e-08, 0.0, -1.0, 5.232e-08, 0.0, -1.0, -1.046e-07, 0.0, -1.0, -1.046e-07, 0.0, -1.0, -1.046e-07, 0.0, -1.0, -1.607e-06, 1.0, 0.0, -1.607e-06, 1.0, 0.0, -1.607e-06, 1.0, 0.0, -2.093e-05, 1.0, 3.299e-05, -2.093e-05, 1.0, 3.299e-05, -2.093e-05, 1.0, 3.299e-05, 1.046e-05, -1.0, -1.062e-05, 1.046e-05, -1.0, -1.062e-05, 1.046e-05, -1.0, -1.062e-05, 8.036e-07, -1.0, 0.0, 8.036e-07, -1.0, 0.0, 8.036e-07, -1.0, 0.0, 0.4258, 1.105e-07, 0.9048, 0.4258, 1.105e-07, 0.9048, 0.4258, 1.105e-07, 0.9048, -1.0, -2.337e-07, 0.0, -1.0, -2.337e-07, 0.0, -1.0, -2.337e-07, 0.0, -1.0, -4.673e-07, 0.0, -1.0, -4.673e-07, 0.0, -1.0, -4.673e-07, 0.0, -1.926e-07, 1.0, 0.0, -1.926e-07, 1.0, 0.0, -1.926e-07, 1.0, 0.0, -1.926e-07, 1.0, 0.0, -1.926e-07, 1.0, 0.0, -1.926e-07, 1.0, 0.0, 3.853e-07, -1.0, 0.0, 3.853e-07, -1.0, 0.0, 3.853e-07, -1.0, 0.0, 3.853e-07, -1.0, 0.0, 3.853e-07, -1.0, 0.0, 3.853e-07, -1.0, 0.0, 0.0, 0.0, 1.0, 0.0, 0.0, 1.0, 0.0, 0.0, 1.0, 0.0, 0.0, 1.0, 0.0, 0.0, 1.0, 0.0, 0.0, 1.0])] * 3)])

# ---- objects
ob_rootnode = bpy.data.objects.new('RootNode', None)
ob_cylinder_002 = bpy.data.objects.new('Cylinder.002', me_cylinder_002)

# ---- transforms, parenting, visibility, modifiers, constraints
ob_rootnode.location = (0.05739, -0.09631, 0.03892)
ob_rootnode.rotation_mode = 'QUATERNION'
ob_rootnode.rotation_quaternion = (-0.7071, 0.0, 0.0, 0.7071)
ob_rootnode.empty_display_size = 0.04747
ob_cylinder_002.parent = ob_rootnode
ob_cylinder_002.location = (-0.04432, -0.4232, -0.2973)
ob_cylinder_002.rotation_mode = 'QUATERNION'
ob_cylinder_002.rotation_quaternion = (-0.5, 0.5, -0.5, -0.5)
ob_cylinder_002.scale = (22.86, 12.12, 22.86)

# ---- collection membership
scene.collection.objects.link(ob_rootnode)
scene.collection.objects.link(ob_cylinder_002)

# ---- scene / render settings (as saved in the file)
scene.frame_start = 1; scene.frame_end = 250; scene.frame_set(39)
scene.render.engine = 'BLENDER_EEVEE_NEXT'
scene.cycles.sampling_pattern = 'TABULATED_SOBOL'
scene.cycles.use_light_tree = False
scene.view_settings.view_transform = 'Filmic'
bpy.context.view_layer.update()

# ---- added for rendering (the .blend has no active camera and no usable light): camera, sun
cam_auto = bpy.data.cameras.new('AutoCamera')
cam_auto.lens = 50.0
cam_auto.sensor_width = 36.0
cam_auto.clip_end = 1000.0
ob_auto_camera = bpy.data.objects.new('AutoCamera', cam_auto)
scene.collection.objects.link(ob_auto_camera)
ob_auto_camera.location = (-0.0291356, -1.21388, 0.672283)
ob_auto_camera.rotation_euler = (1.09748, -7.21219e-08, 0.694738)
scene.camera = ob_auto_camera
light_auto_sun = bpy.data.lights.new('AutoSun', 'SUN')
light_auto_sun.energy = 3.0
light_auto_sun.angle = 0.0523599
ob_auto_sun = bpy.data.objects.new('AutoSun', light_auto_sun)
scene.collection.objects.link(ob_auto_sun)
ob_auto_sun.rotation_euler = (0.872665, 0.174533, 0.523599)
bpy.context.view_layer.update()
